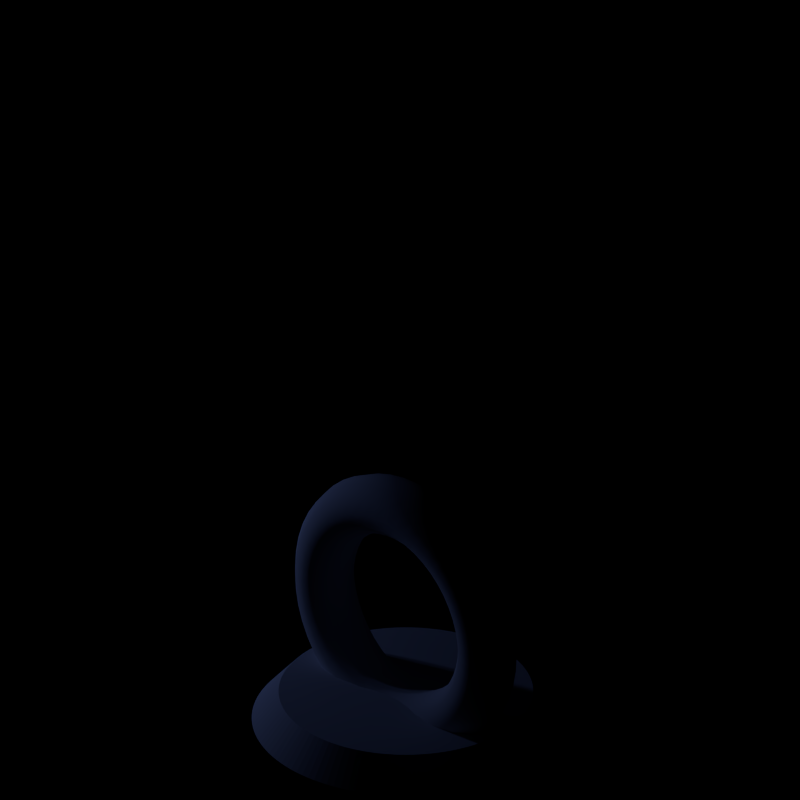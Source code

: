 # Source: empire_anti-missile_field.blend  (saved by Blender 3.6.11; exported with 4.5.12 LTS)
import bpy
from mathutils import Matrix  # noqa: F401  (used for matrix-valued properties, if any)

bpy.ops.wm.read_factory_settings(use_empty=True)
scene = bpy.context.scene
scene.name = 'Scene'

# ---- collections
col_collection_1 = bpy.data.collections.new('Collection 1'); scene.collection.children.link(col_collection_1)

# ---- world
world_world = bpy.data.worlds.new('World'); scene.world = world_world
world_world.color = (0.0, 0.0, 0.0)
world_world.use_sun_shadow = False
world_world.sun_shadow_jitter_overblur = 0.0
world_world.cycles.sampling_method = 'NONE'
world_world.cycles.sample_map_resolution = 256

# ---- cameras
cam_camera = bpy.data.cameras.new('Camera')
cam_camera.type = 'ORTHO'
cam_camera.clip_end = 100.0
cam_camera.lens = 35.0
cam_camera.sensor_width = 32.0
cam_camera.sensor_height = 18.0
cam_camera.ortho_scale = 6.7
cam_camera.dof.focus_distance = 0.0
cam_camera.dof.aperture_fstop = 128.0

# ---- lights
light_point_005 = bpy.data.lights.new('Point.005', 'POINT')
light_point_005.color = (0.2606, 0.386, 1.0)
light_point_005.transmission_factor = 0.0
light_point_005.energy = 50.0
light_point_005.shadow_buffer_clip_start = 0.5
light_point_005.shadow_soft_size = 0.1
light_point_005.shadow_maximum_resolution = 0.006
light_point_005.use_absolute_resolution = True
light_point_004 = bpy.data.lights.new('Point.004', 'POINT')
light_point_004.color = (0.2606, 0.386, 1.0)
light_point_004.transmission_factor = 0.0
light_point_004.energy = 50.0
light_point_004.shadow_buffer_clip_start = 0.5
light_point_004.shadow_soft_size = 0.1
light_point_004.shadow_maximum_resolution = 0.006
light_point_004.use_absolute_resolution = True

# ---- meshes
me_cylinder_001 = bpy.data.meshes.new('Cylinder.001')
me_cylinder_001.from_pydata([(4.292e-10, 1.303, -0.1355), (0.0, 1.067, 0.1355), (0.06432, 1.301, -0.1355), (0.0536, 1.065, 0.1355), (0.1285, 1.296, -0.1355), (0.1071, 1.061, 0.1355), (0.1923, 1.288, -0.1355), (0.1603, 1.055, 0.1355), (0.2557, 1.277, -0.1355), (0.2131, 1.045, 0.1355), (0.3184, 1.262, -0.1355), (0.2653, 1.033, 0.1355), (0.3803, 1.244, -0.1355), (0.3169, 1.019, 0.1355), (0.4412, 1.223, -0.1355), (0.3677, 1.001, 0.1355), (0.501, 1.199, -0.1355), (0.4175, 0.9817, 0.1355), (0.5596, 1.172, -0.1355), (0.4663, 0.9595, 0.1355), (0.6167, 1.142, -0.1355), (0.5139, 0.9348, 0.1355), (0.6723, 1.109, -0.1355), (0.5603, 0.9078, 0.1355), (0.7262, 1.073, -0.1355), (0.6052, 0.8785, 0.1355), (0.7782, 1.035, -0.1355), (0.6485, 0.847, 0.1355), (0.8283, 0.9935, -0.1355), (0.6903, 0.8134, 0.1355), (0.8763, 0.9499, -0.1355), (0.7303, 0.7777, 0.1355), (0.9221, 0.9039, -0.1355), (0.7684, 0.74, 0.1355), (0.9656, 0.8556, -0.1355), (0.8046, 0.7004, 0.1355), (1.007, 0.8051, -0.1355), (0.8388, 0.6591, 0.1355), (1.045, 0.7526, -0.1355), (0.8709, 0.6162, 0.1355), (1.081, 0.6982, -0.1355), (0.9007, 0.5716, 0.1355), (1.114, 0.6421, -0.1355), (0.9283, 0.5256, 0.1355), (1.144, 0.5843, -0.1355), (0.9536, 0.4783, 0.1355), (1.172, 0.525, -0.1355), (0.9764, 0.4298, 0.1355), (1.196, 0.4644, -0.1355), (0.9967, 0.3802, 0.1355), (1.218, 0.4027, -0.1355), (1.015, 0.3297, 0.1355), (1.236, 0.3399, -0.1355), (1.03, 0.2783, 0.1355), (1.251, 0.2763, -0.1355), (1.043, 0.2262, 0.1355), (1.263, 0.2119, -0.1355), (1.053, 0.1735, 0.1355), (1.272, 0.1471, -0.1355), (1.06, 0.1204, 0.1355), (1.278, 0.08182, -0.1355), (1.065, 0.06698, 0.1355), (1.28, 0.01637, -0.1355), (1.067, 0.01341, 0.1355), (1.279, -0.04911, -0.1355), (1.066, -0.04021, 0.1355), (1.275, -0.1145, -0.1355), (1.063, -0.09372, 0.1355), (1.268, -0.1796, -0.1355), (1.057, -0.147, 0.1355), (1.257, -0.2442, -0.1355), (1.048, -0.1999, 0.1355), (1.244, -0.3082, -0.1355), (1.037, -0.2523, 0.1355), (1.227, -0.3714, -0.1355), (1.023, -0.3041, 0.1355), (1.207, -0.4337, -0.1355), (1.006, -0.3551, 0.1355), (1.184, -0.4949, -0.1355), (0.9869, -0.4051, 0.1355), (1.158, -0.5548, -0.1355), (0.9653, -0.4542, 0.1355), (1.129, -0.6134, -0.1355), (0.9412, -0.5021, 0.1355), (1.098, -0.6704, -0.1355), (0.9148, -0.5488, 0.1355), (1.063, -0.7257, -0.1355), (0.8861, -0.5941, 0.1355), (1.026, -0.7791, -0.1355), (0.8551, -0.6378, 0.1355), (0.9864, -0.8306, -0.1355), (0.822, -0.68, 0.1355), (0.9441, -0.88, -0.1355), (0.7868, -0.7204, 0.1355), (0.8995, -0.9272, -0.1355), (0.7496, -0.7591, 0.1355), (0.8526, -0.972, -0.1355), (0.7105, -0.7958, 0.1355), (0.8035, -1.014, -0.1355), (0.6696, -0.8305, 0.1355), (0.7525, -1.054, -0.1355), (0.627, -0.8631, 0.1355), (0.6995, -1.091, -0.1355), (0.5829, -0.8935, 0.1355), (0.6447, -1.126, -0.1355), (0.5373, -0.9216, 0.1355), (0.5883, -1.157, -0.1355), (0.4903, -0.9475, 0.1355), (0.5305, -1.186, -0.1355), (0.4421, -0.9709, 0.1355), (0.4713, -1.212, -0.1355), (0.3927, -0.9919, 0.1355), (0.4109, -1.234, -0.1355), (0.3424, -1.01, 0.1355), (0.3494, -1.254, -0.1355), (0.2912, -1.026, 0.1355), (0.2871, -1.27, -0.1355), (0.2393, -1.04, 0.1355), (0.2241, -1.283, -0.1355), (0.1867, -1.05, 0.1355), (0.1604, -1.293, -0.1355), (0.1337, -1.058, 0.1355), (0.09643, -1.299, -0.1355), (0.08036, -1.064, 0.1355), (0.03217, -1.303, -0.1355), (0.02681, -1.066, 0.1355), (-0.03217, -1.303, -0.1355), (-0.02681, -1.066, 0.1355), (-0.09643, -1.299, -0.1355), (-0.08036, -1.064, 0.1355), (-0.1604, -1.293, -0.1355), (-0.1337, -1.058, 0.1355), (-0.2241, -1.283, -0.1355), (-0.1867, -1.05, 0.1355), (-0.2871, -1.27, -0.1355), (-0.2393, -1.04, 0.1355), (-0.3494, -1.254, -0.1355), (-0.2912, -1.026, 0.1355), (-0.4109, -1.234, -0.1355), (-0.3424, -1.01, 0.1355), (-0.4713, -1.212, -0.1355), (-0.3927, -0.9919, 0.1355), (-0.5305, -1.186, -0.1355), (-0.4421, -0.9709, 0.1355), (-0.5883, -1.157, -0.1355), (-0.4903, -0.9475, 0.1355), (-0.6447, -1.126, -0.1355), (-0.5373, -0.9216, 0.1355), (-0.6995, -1.091, -0.1355), (-0.5829, -0.8935, 0.1355), (-0.7525, -1.054, -0.1355), (-0.627, -0.8631, 0.1355), (-0.8035, -1.014, -0.1355), (-0.6696, -0.8305, 0.1355), (-0.8526, -0.972, -0.1355), (-0.7105, -0.7958, 0.1355), (-0.8995, -0.9272, -0.1355), (-0.7496, -0.7591, 0.1355), (-0.9441, -0.88, -0.1355), (-0.7868, -0.7204, 0.1355), (-0.9864, -0.8306, -0.1355), (-0.822, -0.68, 0.1355), (-1.026, -0.7791, -0.1355), (-0.8551, -0.6378, 0.1355), (-1.063, -0.7257, -0.1355), (-0.8861, -0.5941, 0.1355), (-1.098, -0.6704, -0.1355), (-0.9148, -0.5488, 0.1355), (-1.129, -0.6134, -0.1355), (-0.9412, -0.5021, 0.1355), (-1.158, -0.5548, -0.1355), (-0.9653, -0.4542, 0.1355), (-1.184, -0.4949, -0.1355), (-0.9869, -0.4051, 0.1355), (-1.207, -0.4337, -0.1355), (-1.006, -0.3551, 0.1355), (-1.227, -0.3714, -0.1355), (-1.023, -0.3041, 0.1355), (-1.244, -0.3082, -0.1355), (-1.037, -0.2523, 0.1355), (-1.257, -0.2442, -0.1355), (-1.048, -0.1999, 0.1355), (-1.268, -0.1796, -0.1355), (-1.057, -0.147, 0.1355), (-1.275, -0.1145, -0.1355), (-1.063, -0.09372, 0.1355), (-1.279, -0.04911, -0.1355), (-1.066, -0.04021, 0.1355), (-1.28, 0.01637, -0.1355), (-1.067, 0.01341, 0.1355), (-1.278, 0.08182, -0.1355), (-1.065, 0.06698, 0.1355), (-1.272, 0.1471, -0.1355), (-1.06, 0.1204, 0.1355), (-1.263, 0.2119, -0.1355), (-1.053, 0.1735, 0.1355), (-1.251, 0.2763, -0.1355), (-1.043, 0.2262, 0.1355), (-1.236, 0.3399, -0.1355), (-1.03, 0.2783, 0.1355), (-1.218, 0.4027, -0.1355), (-1.015, 0.3297, 0.1355), (-1.196, 0.4644, -0.1355), (-0.9967, 0.3802, 0.1355), (-1.172, 0.525, -0.1355), (-0.9764, 0.4298, 0.1355), (-1.144, 0.5843, -0.1355), (-0.9536, 0.4783, 0.1355), (-1.114, 0.6421, -0.1355), (-0.9283, 0.5256, 0.1355), (-1.081, 0.6982, -0.1355), (-0.9007, 0.5716, 0.1355), (-1.045, 0.7526, -0.1355), (-0.8709, 0.6162, 0.1355), (-1.007, 0.8051, -0.1355), (-0.8388, 0.6591, 0.1355), (-0.9656, 0.8556, -0.1355), (-0.8046, 0.7004, 0.1355), (-0.9221, 0.9039, -0.1355), (-0.7684, 0.74, 0.1355), (-0.8763, 0.9499, -0.1355), (-0.7303, 0.7777, 0.1355), (-0.8283, 0.9935, -0.1355), (-0.6903, 0.8134, 0.1355), (-0.7782, 1.035, -0.1355), (-0.6485, 0.847, 0.1355), (-0.7262, 1.073, -0.1355), (-0.6052, 0.8785, 0.1355), (-0.6723, 1.109, -0.1355), (-0.5603, 0.9078, 0.1355), (-0.6167, 1.142, -0.1355), (-0.5139, 0.9348, 0.1355), (-0.5596, 1.172, -0.1355), (-0.4663, 0.9595, 0.1355), (-0.501, 1.199, -0.1355), (-0.4175, 0.9817, 0.1355), (-0.4412, 1.223, -0.1355), (-0.3677, 1.001, 0.1355), (-0.3803, 1.244, -0.1355), (-0.3169, 1.019, 0.1355), (-0.3184, 1.262, -0.1355), (-0.2653, 1.033, 0.1355), (-0.2557, 1.277, -0.1355), (-0.2131, 1.045, 0.1355), (-0.1923, 1.288, -0.1355), (-0.1603, 1.055, 0.1355), (-0.1285, 1.296, -0.1355), (-0.1071, 1.061, 0.1355), (-0.06432, 1.301, -0.1355), (-0.0536, 1.065, 0.1355)], [], [(0, 1, 3, 2), (2, 3, 5, 4), (4, 5, 7, 6), (6, 7, 9, 8), (8, 9, 11, 10), (10, 11, 13, 12), (12, 13, 15, 14), (14, 15, 17, 16), (16, 17, 19, 18), (18, 19, 21, 20), (20, 21, 23, 22), (22, 23, 25, 24), (24, 25, 27, 26), (26, 27, 29, 28), (28, 29, 31, 30), (30, 31, 33, 32), (32, 33, 35, 34), (34, 35, 37, 36), (36, 37, 39, 38), (38, 39, 41, 40), (40, 41, 43, 42), (42, 43, 45, 44), (44, 45, 47, 46), (46, 47, 49, 48), (48, 49, 51, 50), (50, 51, 53, 52), (52, 53, 55, 54), (54, 55, 57, 56), (56, 57, 59, 58), (58, 59, 61, 60), (60, 61, 63, 62), (62, 63, 65, 64), (64, 65, 67, 66), (66, 67, 69, 68), (68, 69, 71, 70), (70, 71, 73, 72), (72, 73, 75, 74), (74, 75, 77, 76), (76, 77, 79, 78), (78, 79, 81, 80), (80, 81, 83, 82), (82, 83, 85, 84), (84, 85, 87, 86), (86, 87, 89, 88), (88, 89, 91, 90), (90, 91, 93, 92), (92, 93, 95, 94), (94, 95, 97, 96), (96, 97, 99, 98), (98, 99, 101, 100), (100, 101, 103, 102), (102, 103, 105, 104), (104, 105, 107, 106), (106, 107, 109, 108), (108, 109, 111, 110), (110, 111, 113, 112), (112, 113, 115, 114), (114, 115, 117, 116), (116, 117, 119, 118), (118, 119, 121, 120), (120, 121, 123, 122), (122, 123, 125, 124), (124, 125, 127, 126), (126, 127, 129, 128), (128, 129, 131, 130), (130, 131, 133, 132), (132, 133, 135, 134), (134, 135, 137, 136), (136, 137, 139, 138), (138, 139, 141, 140), (140, 141, 143, 142), (142, 143, 145, 144), (144, 145, 147, 146), (146, 147, 149, 148), (148, 149, 151, 150), (150, 151, 153, 152), (152, 153, 155, 154), (154, 155, 157, 156), (156, 157, 159, 158), (158, 159, 161, 160), (160, 161, 163, 162), (162, 163, 165, 164), (164, 165, 167, 166), (166, 167, 169, 168), (168, 169, 171, 170), (170, 171, 173, 172), (172, 173, 175, 174), (174, 175, 177, 176), (176, 177, 179, 178), (178, 179, 181, 180), (180, 181, 183, 182), (182, 183, 185, 184), (184, 185, 187, 186), (186, 187, 189, 188), (188, 189, 191, 190), (190, 191, 193, 192), (192, 193, 195, 194), (194, 195, 197, 196), (196, 197, 199, 198), (198, 199, 201, 200), (200, 201, 203, 202), (202, 203, 205, 204), (204, 205, 207, 206), (206, 207, 209, 208), (208, 209, 211, 210), (210, 211, 213, 212), (212, 213, 215, 214), (214, 215, 217, 216), (216, 217, 219, 218), (218, 219, 221, 220), (220, 221, 223, 222), (222, 223, 225, 224), (224, 225, 227, 226), (226, 227, 229, 228), (228, 229, 231, 230), (230, 231, 233, 232), (232, 233, 235, 234), (234, 235, 237, 236), (236, 237, 239, 238), (238, 239, 241, 240), (240, 241, 243, 242), (242, 243, 245, 244), (244, 245, 247, 246), (3, 1, 249, 247, 245, 243, 241, 239, 237, 235, 233, 231, 229, 227, 225, 223, 221, 219, 217, 215, 213, 211, 209, 207, 205, 203, 201, 199, 197, 195, 193, 191, 189, 187, 185, 183, 181, 179, 177, 175, 173, 171, 169, 167, 165, 163, 161, 159, 157, 155, 153, 151, 149, 147, 145, 143, 141, 139, 137, 135, 133, 131, 129, 127, 125, 123, 121, 119, 117, 115, 113, 111, 109, 107, 105, 103, 101, 99, 97, 95, 93, 91, 89, 87, 85, 83, 81, 79, 77, 75, 73, 71, 69, 67, 65, 63, 61, 59, 57, 55, 53, 51, 49, 47, 45, 43, 41, 39, 37, 35, 33, 31, 29, 27, 25, 23, 21, 19, 17, 15, 13, 11, 9, 7, 5), (246, 247, 249, 248), (248, 249, 1, 0), (0, 2, 4, 6, 8, 10, 12, 14, 16, 18, 20, 22, 24, 26, 28, 30, 32, 34, 36, 38, 40, 42, 44, 46, 48, 50, 52, 54, 56, 58, 60, 62, 64, 66, 68, 70, 72, 74, 76, 78, 80, 82, 84, 86, 88, 90, 92, 94, 96, 98, 100, 102, 104, 106, 108, 110, 112, 114, 116, 118, 120, 122, 124, 126, 128, 130, 132, 134, 136, 138, 140, 142, 144, 146, 148, 150, 152, 154, 156, 158, 160, 162, 164, 166, 168, 170, 172, 174, 176, 178, 180, 182, 184, 186, 188, 190, 192, 194, 196, 198, 200, 202, 204, 206, 208, 210, 212, 214, 216, 218, 220, 222, 224, 226, 228, 230, 232, 234, 236, 238, 240, 242, 244, 246, 248)])
_uv = me_cylinder_001.uv_layers.new(name='UVMap')
_uv.uv.foreach_set('vector', [1.0, 0.5, 1.0, 1.0, 0.992, 1.0, 0.992, 0.5, 0.992, 0.5, 0.992, 1.0, 0.984, 1.0, 0.984, 0.5, 0.984, 0.5, 0.984, 1.0, 0.976, 1.0, 0.976, 0.5, 0.976, 0.5, 0.976, 1.0, 0.968, 1.0, 0.968, 0.5, 0.968, 0.5, 0.968, 1.0, 0.96, 1.0, 0.96, 0.5, 0.96, 0.5, 0.96, 1.0, 0.952, 1.0, 0.952, 0.5, 0.952, 0.5, 0.952, 1.0, 0.944, 1.0, 0.944, 0.5, 0.944, 0.5, 0.944, 1.0, 0.936, 1.0, 0.936, 0.5, 0.936, 0.5, 0.936, 1.0, 0.928, 1.0, 0.928, 0.5, 0.928, 0.5, 0.928, 1.0, 0.92, 1.0, 0.92, 0.5, 0.92, 0.5, 0.92, 1.0, 0.912, 1.0, 0.912, 0.5, 0.912, 0.5, 0.912, 1.0, 0.904, 1.0, 0.904, 0.5, 0.904, 0.5, 0.904, 1.0, 0.896, 1.0, 0.896, 0.5, 0.896, 0.5, 0.896, 1.0, 0.888, 1.0, 0.888, 0.5, 0.888, 0.5, 0.888, 1.0, 0.88, 1.0, 0.88, 0.5, 0.88, 0.5, 0.88, 1.0, 0.872, 1.0, 0.872, 0.5, 0.872, 0.5, 0.872, 1.0, 0.864, 1.0, 0.864, 0.5, 0.864, 0.5, 0.864, 1.0, 0.856, 1.0, 0.856, 0.5, 0.856, 0.5, 0.856, 1.0, 0.848, 1.0, 0.848, 0.5, 0.848, 0.5, 0.848, 1.0, 0.84, 1.0, 0.84, 0.5, 0.84, 0.5, 0.84, 1.0, 0.832, 1.0, 0.832, 0.5, 0.832, 0.5, 0.832, 1.0, 0.824, 1.0, 0.824, 0.5, 0.824, 0.5, 0.824, 1.0, 0.816, 1.0, 0.816, 0.5, 0.816, 0.5, 0.816, 1.0, 0.808, 1.0, 0.808, 0.5, 0.808, 0.5, 0.808, 1.0, 0.8, 1.0, 0.8, 0.5, 0.8, 0.5, 0.8, 1.0, 0.792, 1.0, 0.792, 0.5, 0.792, 0.5, 0.792, 1.0, 0.784, 1.0, 0.784, 0.5, 0.784, 0.5, 0.784, 1.0, 0.776, 1.0, 0.776, 0.5, 0.776, 0.5, 0.776, 1.0, 0.768, 1.0, 0.768, 0.5, 0.768, 0.5, 0.768, 1.0, 0.76, 1.0, 0.76, 0.5, 0.76, 0.5, 0.76, 1.0, 0.752, 1.0, 0.752, 0.5, 0.752, 0.5, 0.752, 1.0, 0.744, 1.0, 0.744, 0.5, 0.744, 0.5, 0.744, 1.0, 0.736, 1.0, 0.736, 0.5, 0.736, 0.5, 0.736, 1.0, 0.728, 1.0, 0.728, 0.5, 0.728, 0.5, 0.728, 1.0, 0.72, 1.0, 0.72, 0.5, 0.72, 0.5, 0.72, 1.0, 0.712, 1.0, 0.712, 0.5, 0.712, 0.5, 0.712, 1.0, 0.704, 1.0, 0.704, 0.5, 0.704, 0.5, 0.704, 1.0, 0.696, 1.0, 0.696, 0.5, 0.696, 0.5, 0.696, 1.0, 0.688, 1.0, 0.688, 0.5, 0.688, 0.5, 0.688, 1.0, 0.68, 1.0, 0.68, 0.5, 0.68, 0.5, 0.68, 1.0, 0.672, 1.0, 0.672, 0.5, 0.672, 0.5, 0.672, 1.0, 0.664, 1.0, 0.664, 0.5, 0.664, 0.5, 0.664, 1.0, 0.656, 1.0, 0.656, 0.5, 0.656, 0.5, 0.656, 1.0, 0.648, 1.0, 0.648, 0.5, 0.648, 0.5, 0.648, 1.0, 0.64, 1.0, 0.64, 0.5, 0.64, 0.5, 0.64, 1.0, 0.632, 1.0, 0.632, 0.5, 0.632, 0.5, 0.632, 1.0, 0.624, 1.0, 0.624, 0.5, 0.624, 0.5, 0.624, 1.0, 0.616, 1.0, 0.616, 0.5, 0.616, 0.5, 0.616, 1.0, 0.608, 1.0, 0.608, 0.5, 0.608, 0.5, 0.608, 1.0, 0.6, 1.0, 0.6, 0.5, 0.6, 0.5, 0.6, 1.0, 0.592, 1.0, 0.592, 0.5, 0.592, 0.5, 0.592, 1.0, 0.584, 1.0, 0.584, 0.5, 0.584, 0.5, 0.584, 1.0, 0.576, 1.0, 0.576, 0.5, 0.576, 0.5, 0.576, 1.0, 0.568, 1.0, 0.568, 0.5, 0.568, 0.5, 0.568, 1.0, 0.56, 1.0, 0.56, 0.5, 0.56, 0.5, 0.56, 1.0, 0.552, 1.0, 0.552, 0.5, 0.552, 0.5, 0.552, 1.0, 0.544, 1.0, 0.544, 0.5, 0.544, 0.5, 0.544, 1.0, 0.536, 1.0, 0.536, 0.5, 0.536, 0.5, 0.536, 1.0, 0.528, 1.0, 0.528, 0.5, 0.528, 0.5, 0.528, 1.0, 0.52, 1.0, 0.52, 0.5, 0.52, 0.5, 0.52, 1.0, 0.512, 1.0, 0.512, 0.5, 0.512, 0.5, 0.512, 1.0, 0.504, 1.0, 0.504, 0.5, 0.504, 0.5, 0.504, 1.0, 0.496, 1.0, 0.496, 0.5, 0.496, 0.5, 0.496, 1.0, 0.488, 1.0, 0.488, 0.5, 0.488, 0.5, 0.488, 1.0, 0.48, 1.0, 0.48, 0.5, 0.48, 0.5, 0.48, 1.0, 0.472, 1.0, 0.472, 0.5, 0.472, 0.5, 0.472, 1.0, 0.464, 1.0, 0.464, 0.5, 0.464, 0.5, 0.464, 1.0, 0.456, 1.0, 0.456, 0.5, 0.456, 0.5, 0.456, 1.0, 0.448, 1.0, 0.448, 0.5, 0.448, 0.5, 0.448, 1.0, 0.44, 1.0, 0.44, 0.5, 0.44, 0.5, 0.44, 1.0, 0.432, 1.0, 0.432, 0.5, 0.432, 0.5, 0.432, 1.0, 0.424, 1.0, 0.424, 0.5, 0.424, 0.5, 0.424, 1.0, 0.416, 1.0, 0.416, 0.5, 0.416, 0.5, 0.416, 1.0, 0.408, 1.0, 0.408, 0.5, 0.408, 0.5, 0.408, 1.0, 0.4, 1.0, 0.4, 0.5, 0.4, 0.5, 0.4, 1.0, 0.392, 1.0, 0.392, 0.5, 0.392, 0.5, 0.392, 1.0, 0.384, 1.0, 0.384, 0.5, 0.384, 0.5, 0.384, 1.0, 0.376, 1.0, 0.376, 0.5, 0.376, 0.5, 0.376, 1.0, 0.368, 1.0, 0.368, 0.5, 0.368, 0.5, 0.368, 1.0, 0.36, 1.0, 0.36, 0.5, 0.36, 0.5, 0.36, 1.0, 0.352, 1.0, 0.352, 0.5, 0.352, 0.5, 0.352, 1.0, 0.344, 1.0, 0.344, 0.5, 0.344, 0.5, 0.344, 1.0, 0.336, 1.0, 0.336, 0.5, 0.336, 0.5, 0.336, 1.0, 0.328, 1.0, 0.328, 0.5, 0.328, 0.5, 0.328, 1.0, 0.32, 1.0, 0.32, 0.5, 0.32, 0.5, 0.32, 1.0, 0.312, 1.0, 0.312, 0.5, 0.312, 0.5, 0.312, 1.0, 0.304, 1.0, 0.304, 0.5, 0.304, 0.5, 0.304, 1.0, 0.296, 1.0, 0.296, 0.5, 0.296, 0.5, 0.296, 1.0, 0.288, 1.0, 0.288, 0.5, 0.288, 0.5, 0.288, 1.0, 0.28, 1.0, 0.28, 0.5, 0.28, 0.5, 0.28, 1.0, 0.272, 1.0, 0.272, 0.5, 0.272, 0.5, 0.272, 1.0, 0.264, 1.0, 0.264, 0.5, 0.264, 0.5, 0.264, 1.0, 0.256, 1.0, 0.256, 0.5, 0.256, 0.5, 0.256, 1.0, 0.248, 1.0, 0.248, 0.5, 0.248, 0.5, 0.248, 1.0, 0.24, 1.0, 0.24, 0.5, 0.24, 0.5, 0.24, 1.0, 0.232, 1.0, 0.232, 0.5, 0.232, 0.5, 0.232, 1.0, 0.224, 1.0, 0.224, 0.5, 0.224, 0.5, 0.224, 1.0, 0.216, 1.0, 0.216, 0.5, 0.216, 0.5, 0.216, 1.0, 0.208, 1.0, 0.208, 0.5, 0.208, 0.5, 0.208, 1.0, 0.2, 1.0, 0.2, 0.5, 0.2, 0.5, 0.2, 1.0, 0.192, 1.0, 0.192, 0.5, 0.192, 0.5, 0.192, 1.0, 0.184, 1.0, 0.184, 0.5, 0.184, 0.5, 0.184, 1.0, 0.176, 1.0, 0.176, 0.5, 0.176, 0.5, 0.176, 1.0, 0.168, 1.0, 0.168, 0.5, 0.168, 0.5, 0.168, 1.0, 0.16, 1.0, 0.16, 0.5, 0.16, 0.5, 0.16, 1.0, 0.152, 1.0, 0.152, 0.5, 0.152, 0.5, 0.152, 1.0, 0.144, 1.0, 0.144, 0.5, 0.144, 0.5, 0.144, 1.0, 0.136, 1.0, 0.136, 0.5, 0.136, 0.5, 0.136, 1.0, 0.128, 1.0, 0.128, 0.5, 0.128, 0.5, 0.128, 1.0, 0.12, 1.0, 0.12, 0.5, 0.12, 0.5, 0.12, 1.0, 0.112, 1.0, 0.112, 0.5, 0.112, 0.5, 0.112, 1.0, 0.104, 1.0, 0.104, 0.5, 0.104, 0.5, 0.104, 1.0, 0.096, 1.0, 0.096, 0.5, 0.096, 0.5, 0.096, 1.0, 0.088, 1.0, 0.088, 0.5, 0.088, 0.5, 0.088, 1.0, 0.08, 1.0, 0.08, 0.5, 0.08, 0.5, 0.08, 1.0, 0.072, 1.0, 0.072, 0.5, 0.072, 0.5, 0.072, 1.0, 0.064, 1.0, 0.064, 0.5, 0.064, 0.5, 0.064, 1.0, 0.056, 1.0, 0.056, 0.5, 0.056, 0.5, 0.056, 1.0, 0.048, 1.0, 0.048, 0.5, 0.048, 0.5, 0.048, 1.0, 0.04, 1.0, 0.04, 0.5, 0.04, 0.5, 0.04, 1.0, 0.032, 1.0, 0.032, 0.5, 0.032, 0.5, 0.032, 1.0, 0.024, 1.0, 0.024, 0.5, 0.024, 0.5, 0.024, 1.0, 0.016, 1.0, 0.016, 0.5, 0.2621, 0.4897, 0.25, 0.49, 0.2379, 0.4897, 0.2259, 0.4888, 0.2139, 0.4873, 0.2021, 0.4852, 0.1903, 0.4825, 0.1787, 0.4792, 0.1673, 0.4753, 0.1561, 0.4709, 0.1451, 0.4659, 0.1344, 0.4603, 0.124, 0.4542, 0.1139, 0.4476, 0.1041, 0.4406, 0.09471, 0.433, 0.08571, 0.425, 0.07713, 0.4165, 0.06898, 0.4076, 0.06129, 0.3983, 0.05408, 0.3886, 0.04736, 0.3786, 0.04116, 0.3683, 0.03548, 0.3576, 0.03034, 0.3467, 0.02576, 0.3355, 0.02175, 0.3242, 0.01831, 0.3126, 0.01546, 0.3009, 0.0132, 0.289, 0.01153, 0.2771, 0.01047, 0.2651, 0.01002, 0.253, 0.01017, 0.241, 0.01093, 0.2289, 0.01229, 0.2169, 0.01425, 0.205, 0.01681, 0.1932, 0.01995, 0.1816, 0.02368, 0.1701, 0.02798, 0.1589, 0.03284, 0.1478, 0.03825, 0.137, 0.04419, 0.1265, 0.05066, 0.1163, 0.05762, 0.1065, 0.06508, 0.09702, 0.073, 0.08792, 0.08136, 0.07923, 0.09016, 0.07097, 0.09935, 0.06317, 0.1089, 0.05584, 0.1189, 0.04899, 0.1291, 0.04266, 0.1397, 0.03685, 0.1505, 0.03157, 0.1617, 0.02685, 0.173, 0.0227, 0.1845, 0.01911, 0.1962, 0.01611, 0.208, 0.0137, 0.2199, 0.01189, 0.2319, 0.01068, 0.244, 0.01008, 0.256, 0.01008, 0.2681, 0.01068, 0.2801, 0.01189, 0.292, 0.0137, 0.3038, 0.01611, 0.3155, 0.01911, 0.327, 0.0227, 0.3383, 0.02685, 0.3495, 0.03157, 0.3603, 0.03685, 0.3709, 0.04266, 0.3811, 0.04899, 0.3911, 0.05584, 0.4006, 0.06317, 0.4098, 0.07097, 0.4186, 0.07923, 0.427, 0.08792, 0.4349, 0.09702, 0.4424, 0.1065, 0.4493, 0.1163, 0.4558, 0.1265, 0.4617, 0.137, 0.4672, 0.1478, 0.472, 0.1589, 0.4763, 0.1701, 0.48, 0.1816, 0.4832, 0.1932, 0.4857, 0.205, 0.4877, 0.2169, 0.4891, 0.2289, 0.4898, 0.241, 0.49, 0.253, 0.4895, 0.2651, 0.4885, 0.2771, 0.4868, 0.289, 0.4845, 0.3009, 0.4817, 0.3126, 0.4783, 0.3242, 0.4742, 0.3355, 0.4697, 0.3467, 0.4645, 0.3576, 0.4588, 0.3683, 0.4526, 0.3786, 0.4459, 0.3886, 0.4387, 0.3983, 0.431, 0.4076, 0.4229, 0.4165, 0.4143, 0.425, 0.4053, 0.433, 0.3959, 0.4406, 0.3861, 0.4476, 0.376, 0.4542, 0.3656, 0.4603, 0.3549, 0.4659, 0.3439, 0.4709, 0.3327, 0.4753, 0.3213, 0.4792, 0.3097, 0.4825, 0.2979, 0.4852, 0.2861, 0.4873, 0.2741, 0.4888, 0.016, 0.5, 0.016, 1.0, 0.007999, 1.0, 0.007999, 0.5, 0.007999, 0.5, 0.007999, 1.0, -6.24e-07, 1.0, -6.24e-07, 0.5, 0.75, 0.49, 0.7621, 0.4897, 0.7741, 0.4888, 0.7861, 0.4873, 0.7979, 0.4852, 0.8097, 0.4825, 0.8213, 0.4792, 0.8327, 0.4753, 0.8439, 0.4709, 0.8549, 0.4659, 0.8656, 0.4603, 0.876, 0.4542, 0.8861, 0.4476, 0.8959, 0.4406, 0.9053, 0.433, 0.9143, 0.425, 0.9229, 0.4165, 0.931, 0.4076, 0.9387, 0.3983, 0.9459, 0.3886, 0.9526, 0.3786, 0.9588, 0.3683, 0.9645, 0.3576, 0.9697, 0.3467, 0.9742, 0.3355, 0.9783, 0.3242, 0.9817, 0.3126, 0.9845, 0.3009, 0.9868, 0.289, 0.9885, 0.2771, 0.9895, 0.2651, 0.99, 0.253, 0.9898, 0.241, 0.9891, 0.2289, 0.9877, 0.2169, 0.9857, 0.205, 0.9832, 0.1932, 0.98, 0.1816, 0.9763, 0.1701, 0.972, 0.1589, 0.9672, 0.1478, 0.9617, 0.137, 0.9558, 0.1265, 0.9493, 0.1163, 0.9424, 0.1065, 0.9349, 0.09702, 0.927, 0.08792, 0.9186, 0.07923, 0.9098, 0.07097, 0.9006, 0.06317, 0.8911, 0.05584, 0.8811, 0.04899, 0.8709, 0.04266, 0.8603, 0.03685, 0.8495, 0.03157, 0.8383, 0.02685, 0.827, 0.0227, 0.8155, 0.01911, 0.8038, 0.01611, 0.792, 0.0137, 0.7801, 0.01189, 0.7681, 0.01068, 0.756, 0.01008, 0.744, 0.01008, 0.7319, 0.01068, 0.7199, 0.01189, 0.708, 0.0137, 0.6962, 0.01611, 0.6845, 0.01911, 0.673, 0.0227, 0.6617, 0.02685, 0.6505, 0.03157, 0.6397, 0.03685, 0.6291, 0.04266, 0.6189, 0.04899, 0.6089, 0.05584, 0.5994, 0.06317, 0.5902, 0.07097, 0.5814, 0.07923, 0.573, 0.08792, 0.5651, 0.09702, 0.5576, 0.1065, 0.5507, 0.1163, 0.5442, 0.1265, 0.5383, 0.137, 0.5328, 0.1478, 0.528, 0.1589, 0.5237, 0.1701, 0.52, 0.1816, 0.5168, 0.1932, 0.5143, 0.205, 0.5123, 0.2169, 0.5109, 0.2289, 0.5102, 0.241, 0.51, 0.253, 0.5105, 0.2651, 0.5115, 0.2771, 0.5132, 0.289, 0.5155, 0.3009, 0.5183, 0.3126, 0.5217, 0.3242, 0.5258, 0.3355, 0.5303, 0.3467, 0.5355, 0.3576, 0.5412, 0.3683, 0.5474, 0.3786, 0.5541, 0.3886, 0.5613, 0.3983, 0.569, 0.4076, 0.5771, 0.4165, 0.5857, 0.425, 0.5947, 0.433, 0.6041, 0.4406, 0.6139, 0.4476, 0.624, 0.4542, 0.6344, 0.4603, 0.6451, 0.4659, 0.6561, 0.4709, 0.6673, 0.4753, 0.6787, 0.4792, 0.6903, 0.4825, 0.7021, 0.4852, 0.7139, 0.4873, 0.7259, 0.4888, 0.7379, 0.4897])
me_cylinder_001.update()
me_torus_001 = bpy.data.meshes.new('Torus.001')
me_torus_001.from_pydata([(1.219, 0.0, 0.0), (1.185, 0.0, 0.127), (1.092, 0.0, 0.22), (0.9652, 0.0, 0.254), (0.8382, 0.0, 0.22), (0.7452, 0.0, 0.127), (0.7112, 0.0, 3.111e-17), (0.7452, 0.0, -0.127), (0.8382, 0.0, -0.22), (0.9652, 0.0, -0.254), (1.092, 0.0, -0.22), (1.185, 0.0, -0.127), (1.209, 0.1591, 0.0), (1.175, 0.1547, 0.127), (1.083, 0.1426, 0.22), (0.9569, 0.126, 0.254), (0.831, 0.1094, 0.22), (0.7389, 0.09727, 0.127), (0.7051, 0.09283, 3.111e-17), (0.7389, 0.09727, -0.127), (0.831, 0.1094, -0.22), (0.9569, 0.126, -0.254), (1.083, 0.1426, -0.22), (1.175, 0.1547, -0.127), (1.178, 0.3156, 0.0), (1.145, 0.3067, 0.127), (1.055, 0.2827, 0.22), (0.9323, 0.2498, 0.254), (0.8096, 0.2169, 0.22), (0.7198, 0.1929, 0.127), (0.687, 0.1841, 3.111e-17), (0.7198, 0.1929, -0.127), (0.8096, 0.2169, -0.22), (0.9323, 0.2498, -0.254), (1.055, 0.2827, -0.22), (1.145, 0.3067, -0.127), (1.126, 0.4666, 0.0), (1.095, 0.4535, 0.127), (1.009, 0.418, 0.22), (0.8917, 0.3694, 0.254), (0.7744, 0.3208, 0.22), (0.6885, 0.2852, 0.127), (0.6571, 0.2722, 3.111e-17), (0.6885, 0.2852, -0.127), (0.7744, 0.3208, -0.22), (0.8917, 0.3694, -0.254), (1.009, 0.418, -0.22), (1.095, 0.4535, -0.127), (1.056, 0.6096, 0.0), (1.026, 0.5926, 0.127), (0.9459, 0.5461, 0.22), (0.8359, 0.4826, 0.254), (0.7259, 0.4191, 0.22), (0.6454, 0.3726, 0.127), (0.6159, 0.3556, 3.111e-17), (0.6454, 0.3726, -0.127), (0.7259, 0.4191, -0.22), (0.8359, 0.4826, -0.254), (0.9459, 0.5461, -0.22), (1.026, 0.5926, -0.127), (0.9673, 0.7422, 0.0), (0.9403, 0.7215, 0.127), (0.8665, 0.6649, 0.22), (0.7657, 0.5876, 0.254), (0.665, 0.5103, 0.22), (0.5912, 0.4537, 0.127), (0.5642, 0.433, 3.111e-17), (0.5912, 0.4537, -0.127), (0.665, 0.5103, -0.22), (0.7657, 0.5876, -0.254), (0.8665, 0.6649, -0.22), (0.9403, 0.7215, -0.127), (0.8621, 0.8621, 0.0), (0.838, 0.838, 0.127), (0.7723, 0.7723, 0.22), (0.6825, 0.6825, 0.254), (0.5927, 0.5927, 0.22), (0.527, 0.527, 0.127), (0.5029, 0.5029, 3.111e-17), (0.527, 0.527, -0.127), (0.5927, 0.5927, -0.22), (0.6825, 0.6825, -0.254), (0.7723, 0.7723, -0.22), (0.838, 0.838, -0.127), (0.7422, 0.9673, 0.0), (0.7215, 0.9403, 0.127), (0.6649, 0.8665, 0.22), (0.5876, 0.7657, 0.254), (0.5103, 0.665, 0.22), (0.4537, 0.5912, 0.127), (0.433, 0.5642, 3.111e-17), (0.4537, 0.5912, -0.127), (0.5103, 0.665, -0.22), (0.5876, 0.7657, -0.254), (0.6649, 0.8665, -0.22), (0.7215, 0.9403, -0.127), (0.6096, 1.056, 0.0), (0.5926, 1.026, 0.127), (0.5461, 0.9459, 0.22), (0.4826, 0.8359, 0.254), (0.4191, 0.7259, 0.22), (0.3726, 0.6454, 0.127), (0.3556, 0.6159, 3.111e-17), (0.3726, 0.6454, -0.127), (0.4191, 0.7259, -0.22), (0.4826, 0.8359, -0.254), (0.5461, 0.9459, -0.22), (0.5926, 1.026, -0.127), (0.4666, 1.126, 0.0), (0.4535, 1.095, 0.127), (0.418, 1.009, 0.22), (0.3694, 0.8917, 0.254), (0.3208, 0.7744, 0.22), (0.2852, 0.6885, 0.127), (0.2722, 0.6571, 3.111e-17), (0.2852, 0.6885, -0.127), (0.3208, 0.7744, -0.22), (0.3694, 0.8917, -0.254), (0.418, 1.009, -0.22), (0.4535, 1.095, -0.127), (0.3156, 1.178, 0.0), (0.3067, 1.145, 0.127), (0.2827, 1.055, 0.22), (0.2498, 0.9323, 0.254), (0.2169, 0.8096, 0.22), (0.1929, 0.7198, 0.127), (0.1841, 0.687, 3.111e-17), (0.1929, 0.7198, -0.127), (0.2169, 0.8096, -0.22), (0.2498, 0.9323, -0.254), (0.2827, 1.055, -0.22), (0.3067, 1.145, -0.127), (0.1591, 1.209, 0.0), (0.1547, 1.175, 0.127), (0.1426, 1.083, 0.22), (0.126, 0.9569, 0.254), (0.1094, 0.831, 0.22), (0.09727, 0.7389, 0.127), (0.09283, 0.7051, 3.111e-17), (0.09727, 0.7389, -0.127), (0.1094, 0.831, -0.22), (0.126, 0.9569, -0.254), (0.1426, 1.083, -0.22), (0.1547, 1.175, -0.127), (9.205e-08, 1.219, 0.0), (8.948e-08, 1.185, 0.127), (8.246e-08, 1.092, 0.22), (7.287e-08, 0.9652, 0.254), (6.328e-08, 0.8382, 0.22), (5.626e-08, 0.7452, 0.127), (5.369e-08, 0.7112, 3.111e-17), (5.626e-08, 0.7452, -0.127), (6.328e-08, 0.8382, -0.22), (7.287e-08, 0.9652, -0.254), (8.246e-08, 1.092, -0.22), (8.948e-08, 1.185, -0.127), (-0.1591, 1.209, 0.0), (-0.1547, 1.175, 0.127), (-0.1426, 1.083, 0.22), (-0.126, 0.9569, 0.254), (-0.1094, 0.831, 0.22), (-0.09727, 0.7389, 0.127), (-0.09283, 0.7051, 3.111e-17), (-0.09727, 0.7389, -0.127), (-0.1094, 0.831, -0.22), (-0.126, 0.9569, -0.254), (-0.1426, 1.083, -0.22), (-0.1547, 1.175, -0.127), (-0.3156, 1.178, 0.0), (-0.3067, 1.145, 0.127), (-0.2827, 1.055, 0.22), (-0.2498, 0.9323, 0.254), (-0.2169, 0.8096, 0.22), (-0.1929, 0.7198, 0.127), (-0.1841, 0.687, 3.111e-17), (-0.1929, 0.7198, -0.127), (-0.2169, 0.8096, -0.22), (-0.2498, 0.9323, -0.254), (-0.2827, 1.055, -0.22), (-0.3067, 1.145, -0.127), (-0.4666, 1.126, 0.0), (-0.4535, 1.095, 0.127), (-0.418, 1.009, 0.22), (-0.3694, 0.8917, 0.254), (-0.3208, 0.7744, 0.22), (-0.2852, 0.6885, 0.127), (-0.2722, 0.6571, 3.111e-17), (-0.2852, 0.6885, -0.127), (-0.3208, 0.7744, -0.22), (-0.3694, 0.8917, -0.254), (-0.418, 1.009, -0.22), (-0.4535, 1.095, -0.127), (-0.6096, 1.056, 0.0), (-0.5926, 1.026, 0.127), (-0.5461, 0.9459, 0.22), (-0.4826, 0.8359, 0.254), (-0.4191, 0.7259, 0.22), (-0.3726, 0.6454, 0.127), (-0.3556, 0.6159, 3.111e-17), (-0.3726, 0.6454, -0.127), (-0.4191, 0.7259, -0.22), (-0.4826, 0.8359, -0.254), (-0.5461, 0.9459, -0.22), (-0.5926, 1.026, -0.127), (-0.7422, 0.9673, 0.0), (-0.7215, 0.9403, 0.127), (-0.6649, 0.8665, 0.22), (-0.5876, 0.7657, 0.254), (-0.5103, 0.665, 0.22), (-0.4537, 0.5912, 0.127), (-0.433, 0.5642, 3.111e-17), (-0.4537, 0.5912, -0.127), (-0.5103, 0.665, -0.22), (-0.5876, 0.7657, -0.254), (-0.6649, 0.8665, -0.22), (-0.7215, 0.9403, -0.127), (-0.8621, 0.8621, 0.0), (-0.838, 0.838, 0.127), (-0.7723, 0.7723, 0.22), (-0.6825, 0.6825, 0.254), (-0.5927, 0.5927, 0.22), (-0.527, 0.527, 0.127), (-0.5029, 0.5029, 3.111e-17), (-0.527, 0.527, -0.127), (-0.5927, 0.5927, -0.22), (-0.6825, 0.6825, -0.254), (-0.7723, 0.7723, -0.22), (-0.838, 0.838, -0.127), (-0.9673, 0.7422, 0.0), (-0.9403, 0.7215, 0.127), (-0.8665, 0.6649, 0.22), (-0.7657, 0.5876, 0.254), (-0.665, 0.5103, 0.22), (-0.5912, 0.4537, 0.127), (-0.5642, 0.433, 3.111e-17), (-0.5912, 0.4537, -0.127), (-0.665, 0.5103, -0.22), (-0.7657, 0.5876, -0.254), (-0.8665, 0.6649, -0.22), (-0.9403, 0.7215, -0.127), (-1.056, 0.6096, 0.0), (-1.026, 0.5926, 0.127), (-0.9459, 0.5461, 0.22), (-0.8359, 0.4826, 0.254), (-0.7259, 0.4191, 0.22), (-0.6454, 0.3726, 0.127), (-0.6159, 0.3556, 3.111e-17), (-0.6454, 0.3726, -0.127), (-0.7259, 0.4191, -0.22), (-0.8359, 0.4826, -0.254), (-0.9459, 0.5461, -0.22), (-1.026, 0.5926, -0.127), (-1.126, 0.4666, 0.0), (-1.095, 0.4535, 0.127), (-1.009, 0.418, 0.22), (-0.8917, 0.3694, 0.254), (-0.7744, 0.3208, 0.22), (-0.6885, 0.2852, 0.127), (-0.6571, 0.2722, 3.111e-17), (-0.6885, 0.2852, -0.127), (-0.7744, 0.3208, -0.22), (-0.8917, 0.3694, -0.254), (-1.009, 0.418, -0.22), (-1.095, 0.4535, -0.127), (-1.178, 0.3156, 0.0), (-1.145, 0.3067, 0.127), (-1.055, 0.2827, 0.22), (-0.9323, 0.2498, 0.254), (-0.8096, 0.2169, 0.22), (-0.7198, 0.1929, 0.127), (-0.687, 0.1841, 3.111e-17), (-0.7198, 0.1929, -0.127), (-0.8096, 0.2169, -0.22), (-0.9323, 0.2498, -0.254), (-1.055, 0.2827, -0.22), (-1.145, 0.3067, -0.127), (-1.209, 0.1591, 0.0), (-1.175, 0.1547, 0.127), (-1.083, 0.1426, 0.22), (-0.9569, 0.126, 0.254), (-0.831, 0.1094, 0.22), (-0.7389, 0.09727, 0.127), (-0.7051, 0.09283, 3.111e-17), (-0.7389, 0.09727, -0.127), (-0.831, 0.1094, -0.22), (-0.9569, 0.126, -0.254), (-1.083, 0.1426, -0.22), (-1.175, 0.1547, -0.127), (-1.219, 1.066e-07, 0.0), (-1.185, 1.036e-07, 0.127), (-1.092, 9.548e-08, 0.22), (-0.9652, 8.438e-08, 0.254), (-0.8382, 7.328e-08, 0.22), (-0.7452, 6.515e-08, 0.127), (-0.7112, 6.218e-08, 3.111e-17), (-0.7452, 6.515e-08, -0.127), (-0.8382, 7.328e-08, -0.22), (-0.9652, 8.438e-08, -0.254), (-1.092, 9.548e-08, -0.22), (-1.185, 1.036e-07, -0.127), (-1.209, -0.1591, 0.0), (-1.175, -0.1547, 0.127), (-1.083, -0.1426, 0.22), (-0.9569, -0.126, 0.254), (-0.831, -0.1094, 0.22), (-0.7389, -0.09727, 0.127), (-0.7051, -0.09283, 3.111e-17), (-0.7389, -0.09727, -0.127), (-0.831, -0.1094, -0.22), (-0.9569, -0.126, -0.254), (-1.083, -0.1426, -0.22), (-1.175, -0.1547, -0.127), (-1.178, -0.3156, 0.0), (-1.145, -0.3067, 0.127), (-1.055, -0.2827, 0.22), (-0.9323, -0.2498, 0.254), (-0.8096, -0.2169, 0.22), (-0.7198, -0.1929, 0.127), (-0.687, -0.1841, 3.111e-17), (-0.7198, -0.1929, -0.127), (-0.8096, -0.2169, -0.22), (-0.9323, -0.2498, -0.254), (-1.055, -0.2827, -0.22), (-1.145, -0.3067, -0.127), (-1.126, -0.4666, 0.0), (-1.095, -0.4535, 0.127), (-1.009, -0.418, 0.22), (-0.8917, -0.3694, 0.254), (-0.7744, -0.3208, 0.22), (-0.6885, -0.2852, 0.127), (-0.6571, -0.2722, 3.111e-17), (-0.6885, -0.2852, -0.127), (-0.7744, -0.3208, -0.22), (-0.8917, -0.3694, -0.254), (-1.009, -0.418, -0.22), (-1.095, -0.4535, -0.127), (-1.056, -0.6096, 0.0), (-1.026, -0.5926, 0.127), (-0.9459, -0.5461, 0.22), (-0.8359, -0.4826, 0.254), (-0.7259, -0.4191, 0.22), (-0.6454, -0.3726, 0.127), (-0.6159, -0.3556, 3.111e-17), (-0.6454, -0.3726, -0.127), (-0.7259, -0.4191, -0.22), (-0.8359, -0.4826, -0.254), (-0.9459, -0.5461, -0.22), (-1.026, -0.5926, -0.127), (-0.9673, -0.7422, 0.0), (-0.9403, -0.7215, 0.127), (-0.8665, -0.6649, 0.22), (-0.7657, -0.5876, 0.254), (-0.665, -0.5103, 0.22), (-0.5912, -0.4537, 0.127), (-0.5642, -0.433, 3.111e-17), (-0.5912, -0.4537, -0.127), (-0.665, -0.5103, -0.22), (-0.7657, -0.5876, -0.254), (-0.8665, -0.6649, -0.22), (-0.9403, -0.7215, -0.127), (-0.8621, -0.8621, 0.0), (-0.838, -0.838, 0.127), (-0.7723, -0.7723, 0.22), (-0.6825, -0.6825, 0.254), (-0.5927, -0.5927, 0.22), (-0.527, -0.527, 0.127), (-0.5029, -0.5029, 3.111e-17), (-0.527, -0.527, -0.127), (-0.5927, -0.5927, -0.22), (-0.6825, -0.6825, -0.254), (-0.7723, -0.7723, -0.22), (-0.838, -0.838, -0.127), (-0.7422, -0.9673, 0.0), (-0.7215, -0.9403, 0.127), (-0.6649, -0.8665, 0.22), (-0.5876, -0.7657, 0.254), (-0.5103, -0.665, 0.22), (-0.4537, -0.5912, 0.127), (-0.433, -0.5642, 3.111e-17), (-0.4537, -0.5912, -0.127), (-0.5103, -0.665, -0.22), (-0.5876, -0.7657, -0.254), (-0.6649, -0.8665, -0.22), (-0.7215, -0.9403, -0.127), (-0.6096, -1.056, 0.0), (-0.5926, -1.026, 0.127), (-0.5461, -0.9459, 0.22), (-0.4826, -0.8359, 0.254), (-0.4191, -0.7259, 0.22), (-0.3726, -0.6454, 0.127), (-0.3556, -0.6159, 3.111e-17), (-0.3726, -0.6454, -0.127), (-0.4191, -0.7259, -0.22), (-0.4826, -0.8359, -0.254), (-0.5461, -0.9459, -0.22), (-0.5926, -1.026, -0.127), (-0.4666, -1.126, 0.0), (-0.4535, -1.095, 0.127), (-0.418, -1.009, 0.22), (-0.3694, -0.8917, 0.254), (-0.3208, -0.7744, 0.22), (-0.2852, -0.6885, 0.127), (-0.2722, -0.6571, 3.111e-17), (-0.2852, -0.6885, -0.127), (-0.3208, -0.7744, -0.22), (-0.3694, -0.8917, -0.254), (-0.418, -1.009, -0.22), (-0.4535, -1.095, -0.127), (-0.3156, -1.178, 0.0), (-0.3067, -1.145, 0.127), (-0.2827, -1.055, 0.22), (-0.2498, -0.9323, 0.254), (-0.2169, -0.8096, 0.22), (-0.1929, -0.7198, 0.127), (-0.1841, -0.687, 3.111e-17), (-0.1929, -0.7198, -0.127), (-0.2169, -0.8096, -0.22), (-0.2498, -0.9323, -0.254), (-0.2827, -1.055, -0.22), (-0.3067, -1.145, -0.127), (-0.1591, -1.209, 0.0), (-0.1547, -1.175, 0.127), (-0.1426, -1.083, 0.22), (-0.126, -0.9569, 0.254), (-0.1094, -0.831, 0.22), (-0.09727, -0.7389, 0.127), (-0.09283, -0.7051, 3.111e-17), (-0.09727, -0.7389, -0.127), (-0.1094, -0.831, -0.22), (-0.126, -0.9569, -0.254), (-0.1426, -1.083, -0.22), (-0.1547, -1.175, -0.127), (9.205e-08, -1.219, 0.0), (8.948e-08, -1.185, 0.127), (8.246e-08, -1.092, 0.22), (7.287e-08, -0.9652, 0.254), (6.328e-08, -0.8382, 0.22), (5.626e-08, -0.7452, 0.127), (5.369e-08, -0.7112, 3.111e-17), (5.626e-08, -0.7452, -0.127), (6.328e-08, -0.8382, -0.22), (7.287e-08, -0.9652, -0.254), (8.246e-08, -1.092, -0.22), (8.948e-08, -1.185, -0.127), (0.1591, -1.209, 0.0), (0.1547, -1.175, 0.127), (0.1426, -1.083, 0.22), (0.126, -0.9569, 0.254), (0.1094, -0.831, 0.22), (0.09727, -0.7389, 0.127), (0.09283, -0.7051, 3.111e-17), (0.09727, -0.7389, -0.127), (0.1094, -0.831, -0.22), (0.126, -0.9569, -0.254), (0.1426, -1.083, -0.22), (0.1547, -1.175, -0.127), (0.3156, -1.178, 0.0), (0.3067, -1.145, 0.127), (0.2827, -1.055, 0.22), (0.2498, -0.9323, 0.254), (0.2169, -0.8096, 0.22), (0.1929, -0.7198, 0.127), (0.1841, -0.687, 3.111e-17), (0.1929, -0.7198, -0.127), (0.2169, -0.8096, -0.22), (0.2498, -0.9323, -0.254), (0.2827, -1.055, -0.22), (0.3067, -1.145, -0.127), (0.4666, -1.126, 0.0), (0.4535, -1.095, 0.127), (0.418, -1.009, 0.22), (0.3694, -0.8917, 0.254), (0.3208, -0.7744, 0.22), (0.2852, -0.6885, 0.127), (0.2722, -0.6571, 3.111e-17), (0.2852, -0.6885, -0.127), (0.3208, -0.7744, -0.22), (0.3694, -0.8917, -0.254), (0.418, -1.009, -0.22), (0.4535, -1.095, -0.127), (0.6096, -1.056, 0.0), (0.5926, -1.026, 0.127), (0.5461, -0.9459, 0.22), (0.4826, -0.8359, 0.254), (0.4191, -0.7259, 0.22), (0.3726, -0.6454, 0.127), (0.3556, -0.6159, 3.111e-17), (0.3726, -0.6454, -0.127), (0.4191, -0.7259, -0.22), (0.4826, -0.8359, -0.254), (0.5461, -0.9459, -0.22), (0.5926, -1.026, -0.127), (0.7422, -0.9673, 0.0), (0.7215, -0.9403, 0.127), (0.6649, -0.8665, 0.22), (0.5876, -0.7657, 0.254), (0.5103, -0.665, 0.22), (0.4537, -0.5912, 0.127), (0.433, -0.5642, 3.111e-17), (0.4537, -0.5912, -0.127), (0.5103, -0.665, -0.22), (0.5876, -0.7657, -0.254), (0.6649, -0.8665, -0.22), (0.7215, -0.9403, -0.127), (0.8621, -0.8621, 0.0), (0.838, -0.838, 0.127), (0.7723, -0.7723, 0.22), (0.6825, -0.6825, 0.254), (0.5927, -0.5927, 0.22), (0.527, -0.527, 0.127), (0.5029, -0.5029, 3.111e-17), (0.527, -0.527, -0.127), (0.5927, -0.5927, -0.22), (0.6825, -0.6825, -0.254), (0.7723, -0.7723, -0.22), (0.838, -0.838, -0.127), (0.9673, -0.7422, 0.0), (0.9403, -0.7215, 0.127), (0.8665, -0.6649, 0.22), (0.7657, -0.5876, 0.254), (0.665, -0.5103, 0.22), (0.5912, -0.4537, 0.127), (0.5642, -0.433, 3.111e-17), (0.5912, -0.4537, -0.127), (0.665, -0.5103, -0.22), (0.7657, -0.5876, -0.254), (0.8665, -0.6649, -0.22), (0.9403, -0.7215, -0.127), (1.056, -0.6096, 0.0), (1.026, -0.5926, 0.127), (0.9459, -0.5461, 0.22), (0.8359, -0.4826, 0.254), (0.7259, -0.4191, 0.22), (0.6454, -0.3726, 0.127), (0.6159, -0.3556, 3.111e-17), (0.6454, -0.3726, -0.127), (0.7259, -0.4191, -0.22), (0.8359, -0.4826, -0.254), (0.9459, -0.5461, -0.22), (1.026, -0.5926, -0.127), (1.126, -0.4666, 0.0), (1.095, -0.4535, 0.127), (1.009, -0.418, 0.22), (0.8917, -0.3694, 0.254), (0.7744, -0.3208, 0.22), (0.6885, -0.2852, 0.127), (0.6571, -0.2722, 3.111e-17), (0.6885, -0.2852, -0.127), (0.7744, -0.3208, -0.22), (0.8917, -0.3694, -0.254), (1.009, -0.418, -0.22), (1.095, -0.4535, -0.127), (1.178, -0.3156, 0.0), (1.145, -0.3067, 0.127), (1.055, -0.2827, 0.22), (0.9323, -0.2498, 0.254), (0.8096, -0.2169, 0.22), (0.7198, -0.1929, 0.127), (0.687, -0.1841, 3.111e-17), (0.7198, -0.1929, -0.127), (0.8096, -0.2169, -0.22), (0.9323, -0.2498, -0.254), (1.055, -0.2827, -0.22), (1.145, -0.3067, -0.127), (1.209, -0.1591, 0.0), (1.175, -0.1547, 0.127), (1.083, -0.1426, 0.22), (0.9569, -0.126, 0.254), (0.831, -0.1094, 0.22), (0.7389, -0.09727, 0.127), (0.7051, -0.09283, 3.111e-17), (0.7389, -0.09727, -0.127), (0.831, -0.1094, -0.22), (0.9569, -0.126, -0.254), (1.083, -0.1426, -0.22), (1.175, -0.1547, -0.127)], [], [(0, 12, 13, 1), (1, 13, 14, 2), (2, 14, 15, 3), (3, 15, 16, 4), (4, 16, 17, 5), (5, 17, 18, 6), (6, 18, 19, 7), (7, 19, 20, 8), (8, 20, 21, 9), (9, 21, 22, 10), (10, 22, 23, 11), (11, 23, 12, 0), (12, 24, 25, 13), (13, 25, 26, 14), (14, 26, 27, 15), (15, 27, 28, 16), (16, 28, 29, 17), (17, 29, 30, 18), (18, 30, 31, 19), (19, 31, 32, 20), (20, 32, 33, 21), (21, 33, 34, 22), (22, 34, 35, 23), (23, 35, 24, 12), (24, 36, 37, 25), (25, 37, 38, 26), (26, 38, 39, 27), (27, 39, 40, 28), (28, 40, 41, 29), (29, 41, 42, 30), (30, 42, 43, 31), (31, 43, 44, 32), (32, 44, 45, 33), (33, 45, 46, 34), (34, 46, 47, 35), (35, 47, 36, 24), (36, 48, 49, 37), (37, 49, 50, 38), (38, 50, 51, 39), (39, 51, 52, 40), (40, 52, 53, 41), (41, 53, 54, 42), (42, 54, 55, 43), (43, 55, 56, 44), (44, 56, 57, 45), (45, 57, 58, 46), (46, 58, 59, 47), (47, 59, 48, 36), (48, 60, 61, 49), (49, 61, 62, 50), (50, 62, 63, 51), (51, 63, 64, 52), (52, 64, 65, 53), (53, 65, 66, 54), (54, 66, 67, 55), (55, 67, 68, 56), (56, 68, 69, 57), (57, 69, 70, 58), (58, 70, 71, 59), (59, 71, 60, 48), (60, 72, 73, 61), (61, 73, 74, 62), (62, 74, 75, 63), (63, 75, 76, 64), (64, 76, 77, 65), (65, 77, 78, 66), (66, 78, 79, 67), (67, 79, 80, 68), (68, 80, 81, 69), (69, 81, 82, 70), (70, 82, 83, 71), (71, 83, 72, 60), (72, 84, 85, 73), (73, 85, 86, 74), (74, 86, 87, 75), (75, 87, 88, 76), (76, 88, 89, 77), (77, 89, 90, 78), (78, 90, 91, 79), (79, 91, 92, 80), (80, 92, 93, 81), (81, 93, 94, 82), (82, 94, 95, 83), (83, 95, 84, 72), (84, 96, 97, 85), (85, 97, 98, 86), (86, 98, 99, 87), (87, 99, 100, 88), (88, 100, 101, 89), (89, 101, 102, 90), (90, 102, 103, 91), (91, 103, 104, 92), (92, 104, 105, 93), (93, 105, 106, 94), (94, 106, 107, 95), (95, 107, 96, 84), (96, 108, 109, 97), (97, 109, 110, 98), (98, 110, 111, 99), (99, 111, 112, 100), (100, 112, 113, 101), (101, 113, 114, 102), (102, 114, 115, 103), (103, 115, 116, 104), (104, 116, 117, 105), (105, 117, 118, 106), (106, 118, 119, 107), (107, 119, 108, 96), (108, 120, 121, 109), (109, 121, 122, 110), (110, 122, 123, 111), (111, 123, 124, 112), (112, 124, 125, 113), (113, 125, 126, 114), (114, 126, 127, 115), (115, 127, 128, 116), (116, 128, 129, 117), (117, 129, 130, 118), (118, 130, 131, 119), (119, 131, 120, 108), (120, 132, 133, 121), (121, 133, 134, 122), (122, 134, 135, 123), (123, 135, 136, 124), (124, 136, 137, 125), (125, 137, 138, 126), (126, 138, 139, 127), (127, 139, 140, 128), (128, 140, 141, 129), (129, 141, 142, 130), (130, 142, 143, 131), (131, 143, 132, 120), (132, 144, 145, 133), (133, 145, 146, 134), (134, 146, 147, 135), (135, 147, 148, 136), (136, 148, 149, 137), (137, 149, 150, 138), (138, 150, 151, 139), (139, 151, 152, 140), (140, 152, 153, 141), (141, 153, 154, 142), (142, 154, 155, 143), (143, 155, 144, 132), (144, 156, 157, 145), (145, 157, 158, 146), (146, 158, 159, 147), (147, 159, 160, 148), (148, 160, 161, 149), (149, 161, 162, 150), (150, 162, 163, 151), (151, 163, 164, 152), (152, 164, 165, 153), (153, 165, 166, 154), (154, 166, 167, 155), (155, 167, 156, 144), (156, 168, 169, 157), (157, 169, 170, 158), (158, 170, 171, 159), (159, 171, 172, 160), (160, 172, 173, 161), (161, 173, 174, 162), (162, 174, 175, 163), (163, 175, 176, 164), (164, 176, 177, 165), (165, 177, 178, 166), (166, 178, 179, 167), (167, 179, 168, 156), (168, 180, 181, 169), (169, 181, 182, 170), (170, 182, 183, 171), (171, 183, 184, 172), (172, 184, 185, 173), (173, 185, 186, 174), (174, 186, 187, 175), (175, 187, 188, 176), (176, 188, 189, 177), (177, 189, 190, 178), (178, 190, 191, 179), (179, 191, 180, 168), (180, 192, 193, 181), (181, 193, 194, 182), (182, 194, 195, 183), (183, 195, 196, 184), (184, 196, 197, 185), (185, 197, 198, 186), (186, 198, 199, 187), (187, 199, 200, 188), (188, 200, 201, 189), (189, 201, 202, 190), (190, 202, 203, 191), (191, 203, 192, 180), (192, 204, 205, 193), (193, 205, 206, 194), (194, 206, 207, 195), (195, 207, 208, 196), (196, 208, 209, 197), (197, 209, 210, 198), (198, 210, 211, 199), (199, 211, 212, 200), (200, 212, 213, 201), (201, 213, 214, 202), (202, 214, 215, 203), (203, 215, 204, 192), (204, 216, 217, 205), (205, 217, 218, 206), (206, 218, 219, 207), (207, 219, 220, 208), (208, 220, 221, 209), (209, 221, 222, 210), (210, 222, 223, 211), (211, 223, 224, 212), (212, 224, 225, 213), (213, 225, 226, 214), (214, 226, 227, 215), (215, 227, 216, 204), (216, 228, 229, 217), (217, 229, 230, 218), (218, 230, 231, 219), (219, 231, 232, 220), (220, 232, 233, 221), (221, 233, 234, 222), (222, 234, 235, 223), (223, 235, 236, 224), (224, 236, 237, 225), (225, 237, 238, 226), (226, 238, 239, 227), (227, 239, 228, 216), (228, 240, 241, 229), (229, 241, 242, 230), (230, 242, 243, 231), (231, 243, 244, 232), (232, 244, 245, 233), (233, 245, 246, 234), (234, 246, 247, 235), (235, 247, 248, 236), (236, 248, 249, 237), (237, 249, 250, 238), (238, 250, 251, 239), (239, 251, 240, 228), (240, 252, 253, 241), (241, 253, 254, 242), (242, 254, 255, 243), (243, 255, 256, 244), (244, 256, 257, 245), (245, 257, 258, 246), (246, 258, 259, 247), (247, 259, 260, 248), (248, 260, 261, 249), (249, 261, 262, 250), (250, 262, 263, 251), (251, 263, 252, 240), (252, 264, 265, 253), (253, 265, 266, 254), (254, 266, 267, 255), (255, 267, 268, 256), (256, 268, 269, 257), (257, 269, 270, 258), (258, 270, 271, 259), (259, 271, 272, 260), (260, 272, 273, 261), (261, 273, 274, 262), (262, 274, 275, 263), (263, 275, 264, 252), (264, 276, 277, 265), (265, 277, 278, 266), (266, 278, 279, 267), (267, 279, 280, 268), (268, 280, 281, 269), (269, 281, 282, 270), (270, 282, 283, 271), (271, 283, 284, 272), (272, 284, 285, 273), (273, 285, 286, 274), (274, 286, 287, 275), (275, 287, 276, 264), (276, 288, 289, 277), (277, 289, 290, 278), (278, 290, 291, 279), (279, 291, 292, 280), (280, 292, 293, 281), (281, 293, 294, 282), (282, 294, 295, 283), (283, 295, 296, 284), (284, 296, 297, 285), (285, 297, 298, 286), (286, 298, 299, 287), (287, 299, 288, 276), (288, 300, 301, 289), (289, 301, 302, 290), (290, 302, 303, 291), (291, 303, 304, 292), (292, 304, 305, 293), (293, 305, 306, 294), (294, 306, 307, 295), (295, 307, 308, 296), (296, 308, 309, 297), (297, 309, 310, 298), (298, 310, 311, 299), (299, 311, 300, 288), (300, 312, 313, 301), (301, 313, 314, 302), (302, 314, 315, 303), (303, 315, 316, 304), (304, 316, 317, 305), (305, 317, 318, 306), (306, 318, 319, 307), (307, 319, 320, 308), (308, 320, 321, 309), (309, 321, 322, 310), (310, 322, 323, 311), (311, 323, 312, 300), (312, 324, 325, 313), (313, 325, 326, 314), (314, 326, 327, 315), (315, 327, 328, 316), (316, 328, 329, 317), (317, 329, 330, 318), (318, 330, 331, 319), (319, 331, 332, 320), (320, 332, 333, 321), (321, 333, 334, 322), (322, 334, 335, 323), (323, 335, 324, 312), (324, 336, 337, 325), (325, 337, 338, 326), (326, 338, 339, 327), (327, 339, 340, 328), (328, 340, 341, 329), (329, 341, 342, 330), (330, 342, 343, 331), (331, 343, 344, 332), (332, 344, 345, 333), (333, 345, 346, 334), (334, 346, 347, 335), (335, 347, 336, 324), (336, 348, 349, 337), (337, 349, 350, 338), (338, 350, 351, 339), (339, 351, 352, 340), (340, 352, 353, 341), (341, 353, 354, 342), (342, 354, 355, 343), (343, 355, 356, 344), (344, 356, 357, 345), (345, 357, 358, 346), (346, 358, 359, 347), (347, 359, 348, 336), (348, 360, 361, 349), (349, 361, 362, 350), (350, 362, 363, 351), (351, 363, 364, 352), (352, 364, 365, 353), (353, 365, 366, 354), (354, 366, 367, 355), (355, 367, 368, 356), (356, 368, 369, 357), (357, 369, 370, 358), (358, 370, 371, 359), (359, 371, 360, 348), (360, 372, 373, 361), (361, 373, 374, 362), (362, 374, 375, 363), (363, 375, 376, 364), (364, 376, 377, 365), (365, 377, 378, 366), (366, 378, 379, 367), (367, 379, 380, 368), (368, 380, 381, 369), (369, 381, 382, 370), (370, 382, 383, 371), (371, 383, 372, 360), (372, 384, 385, 373), (373, 385, 386, 374), (374, 386, 387, 375), (375, 387, 388, 376), (376, 388, 389, 377), (377, 389, 390, 378), (378, 390, 391, 379), (379, 391, 392, 380), (380, 392, 393, 381), (381, 393, 394, 382), (382, 394, 395, 383), (383, 395, 384, 372), (384, 396, 397, 385), (385, 397, 398, 386), (386, 398, 399, 387), (387, 399, 400, 388), (388, 400, 401, 389), (389, 401, 402, 390), (390, 402, 403, 391), (391, 403, 404, 392), (392, 404, 405, 393), (393, 405, 406, 394), (394, 406, 407, 395), (395, 407, 396, 384), (396, 408, 409, 397), (397, 409, 410, 398), (398, 410, 411, 399), (399, 411, 412, 400), (400, 412, 413, 401), (401, 413, 414, 402), (402, 414, 415, 403), (403, 415, 416, 404), (404, 416, 417, 405), (405, 417, 418, 406), (406, 418, 419, 407), (407, 419, 408, 396), (408, 420, 421, 409), (409, 421, 422, 410), (410, 422, 423, 411), (411, 423, 424, 412), (412, 424, 425, 413), (413, 425, 426, 414), (414, 426, 427, 415), (415, 427, 428, 416), (416, 428, 429, 417), (417, 429, 430, 418), (418, 430, 431, 419), (419, 431, 420, 408), (420, 432, 433, 421), (421, 433, 434, 422), (422, 434, 435, 423), (423, 435, 436, 424), (424, 436, 437, 425), (425, 437, 438, 426), (426, 438, 439, 427), (427, 439, 440, 428), (428, 440, 441, 429), (429, 441, 442, 430), (430, 442, 443, 431), (431, 443, 432, 420), (432, 444, 445, 433), (433, 445, 446, 434), (434, 446, 447, 435), (435, 447, 448, 436), (436, 448, 449, 437), (437, 449, 450, 438), (438, 450, 451, 439), (439, 451, 452, 440), (440, 452, 453, 441), (441, 453, 454, 442), (442, 454, 455, 443), (443, 455, 444, 432), (444, 456, 457, 445), (445, 457, 458, 446), (446, 458, 459, 447), (447, 459, 460, 448), (448, 460, 461, 449), (449, 461, 462, 450), (450, 462, 463, 451), (451, 463, 464, 452), (452, 464, 465, 453), (453, 465, 466, 454), (454, 466, 467, 455), (455, 467, 456, 444), (456, 468, 469, 457), (457, 469, 470, 458), (458, 470, 471, 459), (459, 471, 472, 460), (460, 472, 473, 461), (461, 473, 474, 462), (462, 474, 475, 463), (463, 475, 476, 464), (464, 476, 477, 465), (465, 477, 478, 466), (466, 478, 479, 467), (467, 479, 468, 456), (468, 480, 481, 469), (469, 481, 482, 470), (470, 482, 483, 471), (471, 483, 484, 472), (472, 484, 485, 473), (473, 485, 486, 474), (474, 486, 487, 475), (475, 487, 488, 476), (476, 488, 489, 477), (477, 489, 490, 478), (478, 490, 491, 479), (479, 491, 480, 468), (480, 492, 493, 481), (481, 493, 494, 482), (482, 494, 495, 483), (483, 495, 496, 484), (484, 496, 497, 485), (485, 497, 498, 486), (486, 498, 499, 487), (487, 499, 500, 488), (488, 500, 501, 489), (489, 501, 502, 490), (490, 502, 503, 491), (491, 503, 492, 480), (492, 504, 505, 493), (493, 505, 506, 494), (494, 506, 507, 495), (495, 507, 508, 496), (496, 508, 509, 497), (497, 509, 510, 498), (498, 510, 511, 499), (499, 511, 512, 500), (500, 512, 513, 501), (501, 513, 514, 502), (502, 514, 515, 503), (503, 515, 504, 492), (504, 516, 517, 505), (505, 517, 518, 506), (506, 518, 519, 507), (507, 519, 520, 508), (508, 520, 521, 509), (509, 521, 522, 510), (510, 522, 523, 511), (511, 523, 524, 512), (512, 524, 525, 513), (513, 525, 526, 514), (514, 526, 527, 515), (515, 527, 516, 504), (516, 528, 529, 517), (517, 529, 530, 518), (518, 530, 531, 519), (519, 531, 532, 520), (520, 532, 533, 521), (521, 533, 534, 522), (522, 534, 535, 523), (523, 535, 536, 524), (524, 536, 537, 525), (525, 537, 538, 526), (526, 538, 539, 527), (527, 539, 528, 516), (528, 540, 541, 529), (529, 541, 542, 530), (530, 542, 543, 531), (531, 543, 544, 532), (532, 544, 545, 533), (533, 545, 546, 534), (534, 546, 547, 535), (535, 547, 548, 536), (536, 548, 549, 537), (537, 549, 550, 538), (538, 550, 551, 539), (539, 551, 540, 528), (540, 552, 553, 541), (541, 553, 554, 542), (542, 554, 555, 543), (543, 555, 556, 544), (544, 556, 557, 545), (545, 557, 558, 546), (546, 558, 559, 547), (547, 559, 560, 548), (548, 560, 561, 549), (549, 561, 562, 550), (550, 562, 563, 551), (551, 563, 552, 540), (552, 564, 565, 553), (553, 565, 566, 554), (554, 566, 567, 555), (555, 567, 568, 556), (556, 568, 569, 557), (557, 569, 570, 558), (558, 570, 571, 559), (559, 571, 572, 560), (560, 572, 573, 561), (561, 573, 574, 562), (562, 574, 575, 563), (563, 575, 564, 552), (564, 0, 1, 565), (565, 1, 2, 566), (566, 2, 3, 567), (567, 3, 4, 568), (568, 4, 5, 569), (569, 5, 6, 570), (570, 6, 7, 571), (571, 7, 8, 572), (572, 8, 9, 573), (573, 9, 10, 574), (574, 10, 11, 575), (575, 11, 0, 564)])
me_torus_001.polygons.foreach_set('use_smooth', [True] * 576)
_uv = me_torus_001.uv_layers.new(name='UVMap')
_uv.uv.foreach_set('vector', [0.5, 0.5, 0.5208, 0.5, 0.5208, 0.5833, 0.5, 0.5833, 0.5, 0.5833, 0.5208, 0.5833, 0.5208, 0.6667, 0.5, 0.6667, 0.5, 0.6667, 0.5208, 0.6667, 0.5208, 0.75, 0.5, 0.75, 0.5, 0.75, 0.5208, 0.75, 0.5208, 0.8333, 0.5, 0.8333, 0.5, 0.8333, 0.5208, 0.8333, 0.5208, 0.9167, 0.5, 0.9167, 0.5, 0.9167, 0.5208, 0.9167, 0.5208, 1.0, 0.5, 1.0, 0.5, 2.22e-16, 0.5208, 2.22e-16, 0.5208, 0.08333, 0.5, 0.08333, 0.5, 0.08333, 0.5208, 0.08333, 0.5208, 0.1667, 0.5, 0.1667, 0.5, 0.1667, 0.5208, 0.1667, 0.5208, 0.25, 0.5, 0.25, 0.5, 0.25, 0.5208, 0.25, 0.5208, 0.3333, 0.5, 0.3333, 0.5, 0.3333, 0.5208, 0.3333, 0.5208, 0.4167, 0.5, 0.4167, 0.5, 0.4167, 0.5208, 0.4167, 0.5208, 0.5, 0.5, 0.5, 0.5208, 0.5, 0.5417, 0.5, 0.5417, 0.5833, 0.5208, 0.5833, 0.5208, 0.5833, 0.5417, 0.5833, 0.5417, 0.6667, 0.5208, 0.6667, 0.5208, 0.6667, 0.5417, 0.6667, 0.5417, 0.75, 0.5208, 0.75, 0.5208, 0.75, 0.5417, 0.75, 0.5417, 0.8333, 0.5208, 0.8333, 0.5208, 0.8333, 0.5417, 0.8333, 0.5417, 0.9167, 0.5208, 0.9167, 0.5208, 0.9167, 0.5417, 0.9167, 0.5417, 1.0, 0.5208, 1.0, 0.5208, 2.22e-16, 0.5417, 2.22e-16, 0.5417, 0.08333, 0.5208, 0.08333, 0.5208, 0.08333, 0.5417, 0.08333, 0.5417, 0.1667, 0.5208, 0.1667, 0.5208, 0.1667, 0.5417, 0.1667, 0.5417, 0.25, 0.5208, 0.25, 0.5208, 0.25, 0.5417, 0.25, 0.5417, 0.3333, 0.5208, 0.3333, 0.5208, 0.3333, 0.5417, 0.3333, 0.5417, 0.4167, 0.5208, 0.4167, 0.5208, 0.4167, 0.5417, 0.4167, 0.5417, 0.5, 0.5208, 0.5, 0.5417, 0.5, 0.5625, 0.5, 0.5625, 0.5833, 0.5417, 0.5833, 0.5417, 0.5833, 0.5625, 0.5833, 0.5625, 0.6667, 0.5417, 0.6667, 0.5417, 0.6667, 0.5625, 0.6667, 0.5625, 0.75, 0.5417, 0.75, 0.5417, 0.75, 0.5625, 0.75, 0.5625, 0.8333, 0.5417, 0.8333, 0.5417, 0.8333, 0.5625, 0.8333, 0.5625, 0.9167, 0.5417, 0.9167, 0.5417, 0.9167, 0.5625, 0.9167, 0.5625, 1.0, 0.5417, 1.0, 0.5417, 2.22e-16, 0.5625, 2.22e-16, 0.5625, 0.08333, 0.5417, 0.08333, 0.5417, 0.08333, 0.5625, 0.08333, 0.5625, 0.1667, 0.5417, 0.1667, 0.5417, 0.1667, 0.5625, 0.1667, 0.5625, 0.25, 0.5417, 0.25, 0.5417, 0.25, 0.5625, 0.25, 0.5625, 0.3333, 0.5417, 0.3333, 0.5417, 0.3333, 0.5625, 0.3333, 0.5625, 0.4167, 0.5417, 0.4167, 0.5417, 0.4167, 0.5625, 0.4167, 0.5625, 0.5, 0.5417, 0.5, 0.5625, 0.5, 0.5833, 0.5, 0.5833, 0.5833, 0.5625, 0.5833, 0.5625, 0.5833, 0.5833, 0.5833, 0.5833, 0.6667, 0.5625, 0.6667, 0.5625, 0.6667, 0.5833, 0.6667, 0.5833, 0.75, 0.5625, 0.75, 0.5625, 0.75, 0.5833, 0.75, 0.5833, 0.8333, 0.5625, 0.8333, 0.5625, 0.8333, 0.5833, 0.8333, 0.5833, 0.9167, 0.5625, 0.9167, 0.5625, 0.9167, 0.5833, 0.9167, 0.5833, 1.0, 0.5625, 1.0, 0.5625, 2.22e-16, 0.5833, 2.22e-16, 0.5833, 0.08333, 0.5625, 0.08333, 0.5625, 0.08333, 0.5833, 0.08333, 0.5833, 0.1667, 0.5625, 0.1667, 0.5625, 0.1667, 0.5833, 0.1667, 0.5833, 0.25, 0.5625, 0.25, 0.5625, 0.25, 0.5833, 0.25, 0.5833, 0.3333, 0.5625, 0.3333, 0.5625, 0.3333, 0.5833, 0.3333, 0.5833, 0.4167, 0.5625, 0.4167, 0.5625, 0.4167, 0.5833, 0.4167, 0.5833, 0.5, 0.5625, 0.5, 0.5833, 0.5, 0.6042, 0.5, 0.6042, 0.5833, 0.5833, 0.5833, 0.5833, 0.5833, 0.6042, 0.5833, 0.6042, 0.6667, 0.5833, 0.6667, 0.5833, 0.6667, 0.6042, 0.6667, 0.6042, 0.75, 0.5833, 0.75, 0.5833, 0.75, 0.6042, 0.75, 0.6042, 0.8333, 0.5833, 0.8333, 0.5833, 0.8333, 0.6042, 0.8333, 0.6042, 0.9167, 0.5833, 0.9167, 0.5833, 0.9167, 0.6042, 0.9167, 0.6042, 1.0, 0.5833, 1.0, 0.5833, 2.22e-16, 0.6042, 2.22e-16, 0.6042, 0.08333, 0.5833, 0.08333, 0.5833, 0.08333, 0.6042, 0.08333, 0.6042, 0.1667, 0.5833, 0.1667, 0.5833, 0.1667, 0.6042, 0.1667, 0.6042, 0.25, 0.5833, 0.25, 0.5833, 0.25, 0.6042, 0.25, 0.6042, 0.3333, 0.5833, 0.3333, 0.5833, 0.3333, 0.6042, 0.3333, 0.6042, 0.4167, 0.5833, 0.4167, 0.5833, 0.4167, 0.6042, 0.4167, 0.6042, 0.5, 0.5833, 0.5, 0.6042, 0.5, 0.625, 0.5, 0.625, 0.5833, 0.6042, 0.5833, 0.6042, 0.5833, 0.625, 0.5833, 0.625, 0.6667, 0.6042, 0.6667, 0.6042, 0.6667, 0.625, 0.6667, 0.625, 0.75, 0.6042, 0.75, 0.6042, 0.75, 0.625, 0.75, 0.625, 0.8333, 0.6042, 0.8333, 0.6042, 0.8333, 0.625, 0.8333, 0.625, 0.9167, 0.6042, 0.9167, 0.6042, 0.9167, 0.625, 0.9167, 0.625, 1.0, 0.6042, 1.0, 0.6042, 2.22e-16, 0.625, 2.22e-16, 0.625, 0.08333, 0.6042, 0.08333, 0.6042, 0.08333, 0.625, 0.08333, 0.625, 0.1667, 0.6042, 0.1667, 0.6042, 0.1667, 0.625, 0.1667, 0.625, 0.25, 0.6042, 0.25, 0.6042, 0.25, 0.625, 0.25, 0.625, 0.3333, 0.6042, 0.3333, 0.6042, 0.3333, 0.625, 0.3333, 0.625, 0.4167, 0.6042, 0.4167, 0.6042, 0.4167, 0.625, 0.4167, 0.625, 0.5, 0.6042, 0.5, 0.625, 0.5, 0.6458, 0.5, 0.6458, 0.5833, 0.625, 0.5833, 0.625, 0.5833, 0.6458, 0.5833, 0.6458, 0.6667, 0.625, 0.6667, 0.625, 0.6667, 0.6458, 0.6667, 0.6458, 0.75, 0.625, 0.75, 0.625, 0.75, 0.6458, 0.75, 0.6458, 0.8333, 0.625, 0.8333, 0.625, 0.8333, 0.6458, 0.8333, 0.6458, 0.9167, 0.625, 0.9167, 0.625, 0.9167, 0.6458, 0.9167, 0.6458, 1.0, 0.625, 1.0, 0.625, 2.22e-16, 0.6458, 2.22e-16, 0.6458, 0.08333, 0.625, 0.08333, 0.625, 0.08333, 0.6458, 0.08333, 0.6458, 0.1667, 0.625, 0.1667, 0.625, 0.1667, 0.6458, 0.1667, 0.6458, 0.25, 0.625, 0.25, 0.625, 0.25, 0.6458, 0.25, 0.6458, 0.3333, 0.625, 0.3333, 0.625, 0.3333, 0.6458, 0.3333, 0.6458, 0.4167, 0.625, 0.4167, 0.625, 0.4167, 0.6458, 0.4167, 0.6458, 0.5, 0.625, 0.5, 0.6458, 0.5, 0.6667, 0.5, 0.6667, 0.5833, 0.6458, 0.5833, 0.6458, 0.5833, 0.6667, 0.5833, 0.6667, 0.6667, 0.6458, 0.6667, 0.6458, 0.6667, 0.6667, 0.6667, 0.6667, 0.75, 0.6458, 0.75, 0.6458, 0.75, 0.6667, 0.75, 0.6667, 0.8333, 0.6458, 0.8333, 0.6458, 0.8333, 0.6667, 0.8333, 0.6667, 0.9167, 0.6458, 0.9167, 0.6458, 0.9167, 0.6667, 0.9167, 0.6667, 1.0, 0.6458, 1.0, 0.6458, 2.22e-16, 0.6667, 2.22e-16, 0.6667, 0.08333, 0.6458, 0.08333, 0.6458, 0.08333, 0.6667, 0.08333, 0.6667, 0.1667, 0.6458, 0.1667, 0.6458, 0.1667, 0.6667, 0.1667, 0.6667, 0.25, 0.6458, 0.25, 0.6458, 0.25, 0.6667, 0.25, 0.6667, 0.3333, 0.6458, 0.3333, 0.6458, 0.3333, 0.6667, 0.3333, 0.6667, 0.4167, 0.6458, 0.4167, 0.6458, 0.4167, 0.6667, 0.4167, 0.6667, 0.5, 0.6458, 0.5, 0.6667, 0.5, 0.6875, 0.5, 0.6875, 0.5833, 0.6667, 0.5833, 0.6667, 0.5833, 0.6875, 0.5833, 0.6875, 0.6667, 0.6667, 0.6667, 0.6667, 0.6667, 0.6875, 0.6667, 0.6875, 0.75, 0.6667, 0.75, 0.6667, 0.75, 0.6875, 0.75, 0.6875, 0.8333, 0.6667, 0.8333, 0.6667, 0.8333, 0.6875, 0.8333, 0.6875, 0.9167, 0.6667, 0.9167, 0.6667, 0.9167, 0.6875, 0.9167, 0.6875, 1.0, 0.6667, 1.0, 0.6667, 2.22e-16, 0.6875, 2.22e-16, 0.6875, 0.08333, 0.6667, 0.08333, 0.6667, 0.08333, 0.6875, 0.08333, 0.6875, 0.1667, 0.6667, 0.1667, 0.6667, 0.1667, 0.6875, 0.1667, 0.6875, 0.25, 0.6667, 0.25, 0.6667, 0.25, 0.6875, 0.25, 0.6875, 0.3333, 0.6667, 0.3333, 0.6667, 0.3333, 0.6875, 0.3333, 0.6875, 0.4167, 0.6667, 0.4167, 0.6667, 0.4167, 0.6875, 0.4167, 0.6875, 0.5, 0.6667, 0.5, 0.6875, 0.5, 0.7083, 0.5, 0.7083, 0.5833, 0.6875, 0.5833, 0.6875, 0.5833, 0.7083, 0.5833, 0.7083, 0.6667, 0.6875, 0.6667, 0.6875, 0.6667, 0.7083, 0.6667, 0.7083, 0.75, 0.6875, 0.75, 0.6875, 0.75, 0.7083, 0.75, 0.7083, 0.8333, 0.6875, 0.8333, 0.6875, 0.8333, 0.7083, 0.8333, 0.7083, 0.9167, 0.6875, 0.9167, 0.6875, 0.9167, 0.7083, 0.9167, 0.7083, 1.0, 0.6875, 1.0, 0.6875, 2.22e-16, 0.7083, 2.22e-16, 0.7083, 0.08333, 0.6875, 0.08333, 0.6875, 0.08333, 0.7083, 0.08333, 0.7083, 0.1667, 0.6875, 0.1667, 0.6875, 0.1667, 0.7083, 0.1667, 0.7083, 0.25, 0.6875, 0.25, 0.6875, 0.25, 0.7083, 0.25, 0.7083, 0.3333, 0.6875, 0.3333, 0.6875, 0.3333, 0.7083, 0.3333, 0.7083, 0.4167, 0.6875, 0.4167, 0.6875, 0.4167, 0.7083, 0.4167, 0.7083, 0.5, 0.6875, 0.5, 0.7083, 0.5, 0.7292, 0.5, 0.7292, 0.5833, 0.7083, 0.5833, 0.7083, 0.5833, 0.7292, 0.5833, 0.7292, 0.6667, 0.7083, 0.6667, 0.7083, 0.6667, 0.7292, 0.6667, 0.7292, 0.75, 0.7083, 0.75, 0.7083, 0.75, 0.7292, 0.75, 0.7292, 0.8333, 0.7083, 0.8333, 0.7083, 0.8333, 0.7292, 0.8333, 0.7292, 0.9167, 0.7083, 0.9167, 0.7083, 0.9167, 0.7292, 0.9167, 0.7292, 1.0, 0.7083, 1.0, 0.7083, 2.22e-16, 0.7292, 2.22e-16, 0.7292, 0.08333, 0.7083, 0.08333, 0.7083, 0.08333, 0.7292, 0.08333, 0.7292, 0.1667, 0.7083, 0.1667, 0.7083, 0.1667, 0.7292, 0.1667, 0.7292, 0.25, 0.7083, 0.25, 0.7083, 0.25, 0.7292, 0.25, 0.7292, 0.3333, 0.7083, 0.3333, 0.7083, 0.3333, 0.7292, 0.3333, 0.7292, 0.4167, 0.7083, 0.4167, 0.7083, 0.4167, 0.7292, 0.4167, 0.7292, 0.5, 0.7083, 0.5, 0.7292, 0.5, 0.75, 0.5, 0.75, 0.5833, 0.7292, 0.5833, 0.7292, 0.5833, 0.75, 0.5833, 0.75, 0.6667, 0.7292, 0.6667, 0.7292, 0.6667, 0.75, 0.6667, 0.75, 0.75, 0.7292, 0.75, 0.7292, 0.75, 0.75, 0.75, 0.75, 0.8333, 0.7292, 0.8333, 0.7292, 0.8333, 0.75, 0.8333, 0.75, 0.9167, 0.7292, 0.9167, 0.7292, 0.9167, 0.75, 0.9167, 0.75, 1.0, 0.7292, 1.0, 0.7292, 2.22e-16, 0.75, 2.22e-16, 0.75, 0.08333, 0.7292, 0.08333, 0.7292, 0.08333, 0.75, 0.08333, 0.75, 0.1667, 0.7292, 0.1667, 0.7292, 0.1667, 0.75, 0.1667, 0.75, 0.25, 0.7292, 0.25, 0.7292, 0.25, 0.75, 0.25, 0.75, 0.3333, 0.7292, 0.3333, 0.7292, 0.3333, 0.75, 0.3333, 0.75, 0.4167, 0.7292, 0.4167, 0.7292, 0.4167, 0.75, 0.4167, 0.75, 0.5, 0.7292, 0.5, 0.75, 0.5, 0.7708, 0.5, 0.7708, 0.5833, 0.75, 0.5833, 0.75, 0.5833, 0.7708, 0.5833, 0.7708, 0.6667, 0.75, 0.6667, 0.75, 0.6667, 0.7708, 0.6667, 0.7708, 0.75, 0.75, 0.75, 0.75, 0.75, 0.7708, 0.75, 0.7708, 0.8333, 0.75, 0.8333, 0.75, 0.8333, 0.7708, 0.8333, 0.7708, 0.9167, 0.75, 0.9167, 0.75, 0.9167, 0.7708, 0.9167, 0.7708, 1.0, 0.75, 1.0, 0.75, 2.22e-16, 0.7708, 2.22e-16, 0.7708, 0.08333, 0.75, 0.08333, 0.75, 0.08333, 0.7708, 0.08333, 0.7708, 0.1667, 0.75, 0.1667, 0.75, 0.1667, 0.7708, 0.1667, 0.7708, 0.25, 0.75, 0.25, 0.75, 0.25, 0.7708, 0.25, 0.7708, 0.3333, 0.75, 0.3333, 0.75, 0.3333, 0.7708, 0.3333, 0.7708, 0.4167, 0.75, 0.4167, 0.75, 0.4167, 0.7708, 0.4167, 0.7708, 0.5, 0.75, 0.5, 0.7708, 0.5, 0.7917, 0.5, 0.7917, 0.5833, 0.7708, 0.5833, 0.7708, 0.5833, 0.7917, 0.5833, 0.7917, 0.6667, 0.7708, 0.6667, 0.7708, 0.6667, 0.7917, 0.6667, 0.7917, 0.75, 0.7708, 0.75, 0.7708, 0.75, 0.7917, 0.75, 0.7917, 0.8333, 0.7708, 0.8333, 0.7708, 0.8333, 0.7917, 0.8333, 0.7917, 0.9167, 0.7708, 0.9167, 0.7708, 0.9167, 0.7917, 0.9167, 0.7917, 1.0, 0.7708, 1.0, 0.7708, 2.22e-16, 0.7917, 2.22e-16, 0.7917, 0.08333, 0.7708, 0.08333, 0.7708, 0.08333, 0.7917, 0.08333, 0.7917, 0.1667, 0.7708, 0.1667, 0.7708, 0.1667, 0.7917, 0.1667, 0.7917, 0.25, 0.7708, 0.25, 0.7708, 0.25, 0.7917, 0.25, 0.7917, 0.3333, 0.7708, 0.3333, 0.7708, 0.3333, 0.7917, 0.3333, 0.7917, 0.4167, 0.7708, 0.4167, 0.7708, 0.4167, 0.7917, 0.4167, 0.7917, 0.5, 0.7708, 0.5, 0.7917, 0.5, 0.8125, 0.5, 0.8125, 0.5833, 0.7917, 0.5833, 0.7917, 0.5833, 0.8125, 0.5833, 0.8125, 0.6667, 0.7917, 0.6667, 0.7917, 0.6667, 0.8125, 0.6667, 0.8125, 0.75, 0.7917, 0.75, 0.7917, 0.75, 0.8125, 0.75, 0.8125, 0.8333, 0.7917, 0.8333, 0.7917, 0.8333, 0.8125, 0.8333, 0.8125, 0.9167, 0.7917, 0.9167, 0.7917, 0.9167, 0.8125, 0.9167, 0.8125, 1.0, 0.7917, 1.0, 0.7917, 2.22e-16, 0.8125, 2.22e-16, 0.8125, 0.08333, 0.7917, 0.08333, 0.7917, 0.08333, 0.8125, 0.08333, 0.8125, 0.1667, 0.7917, 0.1667, 0.7917, 0.1667, 0.8125, 0.1667, 0.8125, 0.25, 0.7917, 0.25, 0.7917, 0.25, 0.8125, 0.25, 0.8125, 0.3333, 0.7917, 0.3333, 0.7917, 0.3333, 0.8125, 0.3333, 0.8125, 0.4167, 0.7917, 0.4167, 0.7917, 0.4167, 0.8125, 0.4167, 0.8125, 0.5, 0.7917, 0.5, 0.8125, 0.5, 0.8333, 0.5, 0.8333, 0.5833, 0.8125, 0.5833, 0.8125, 0.5833, 0.8333, 0.5833, 0.8333, 0.6667, 0.8125, 0.6667, 0.8125, 0.6667, 0.8333, 0.6667, 0.8333, 0.75, 0.8125, 0.75, 0.8125, 0.75, 0.8333, 0.75, 0.8333, 0.8333, 0.8125, 0.8333, 0.8125, 0.8333, 0.8333, 0.8333, 0.8333, 0.9167, 0.8125, 0.9167, 0.8125, 0.9167, 0.8333, 0.9167, 0.8333, 1.0, 0.8125, 1.0, 0.8125, 2.22e-16, 0.8333, 2.22e-16, 0.8333, 0.08333, 0.8125, 0.08333, 0.8125, 0.08333, 0.8333, 0.08333, 0.8333, 0.1667, 0.8125, 0.1667, 0.8125, 0.1667, 0.8333, 0.1667, 0.8333, 0.25, 0.8125, 0.25, 0.8125, 0.25, 0.8333, 0.25, 0.8333, 0.3333, 0.8125, 0.3333, 0.8125, 0.3333, 0.8333, 0.3333, 0.8333, 0.4167, 0.8125, 0.4167, 0.8125, 0.4167, 0.8333, 0.4167, 0.8333, 0.5, 0.8125, 0.5, 0.8333, 0.5, 0.8542, 0.5, 0.8542, 0.5833, 0.8333, 0.5833, 0.8333, 0.5833, 0.8542, 0.5833, 0.8542, 0.6667, 0.8333, 0.6667, 0.8333, 0.6667, 0.8542, 0.6667, 0.8542, 0.75, 0.8333, 0.75, 0.8333, 0.75, 0.8542, 0.75, 0.8542, 0.8333, 0.8333, 0.8333, 0.8333, 0.8333, 0.8542, 0.8333, 0.8542, 0.9167, 0.8333, 0.9167, 0.8333, 0.9167, 0.8542, 0.9167, 0.8542, 1.0, 0.8333, 1.0, 0.8333, 2.22e-16, 0.8542, 2.22e-16, 0.8542, 0.08333, 0.8333, 0.08333, 0.8333, 0.08333, 0.8542, 0.08333, 0.8542, 0.1667, 0.8333, 0.1667, 0.8333, 0.1667, 0.8542, 0.1667, 0.8542, 0.25, 0.8333, 0.25, 0.8333, 0.25, 0.8542, 0.25, 0.8542, 0.3333, 0.8333, 0.3333, 0.8333, 0.3333, 0.8542, 0.3333, 0.8542, 0.4167, 0.8333, 0.4167, 0.8333, 0.4167, 0.8542, 0.4167, 0.8542, 0.5, 0.8333, 0.5, 0.8542, 0.5, 0.875, 0.5, 0.875, 0.5833, 0.8542, 0.5833, 0.8542, 0.5833, 0.875, 0.5833, 0.875, 0.6667, 0.8542, 0.6667, 0.8542, 0.6667, 0.875, 0.6667, 0.875, 0.75, 0.8542, 0.75, 0.8542, 0.75, 0.875, 0.75, 0.875, 0.8333, 0.8542, 0.8333, 0.8542, 0.8333, 0.875, 0.8333, 0.875, 0.9167, 0.8542, 0.9167, 0.8542, 0.9167, 0.875, 0.9167, 0.875, 1.0, 0.8542, 1.0, 0.8542, 2.22e-16, 0.875, 2.22e-16, 0.875, 0.08333, 0.8542, 0.08333, 0.8542, 0.08333, 0.875, 0.08333, 0.875, 0.1667, 0.8542, 0.1667, 0.8542, 0.1667, 0.875, 0.1667, 0.875, 0.25, 0.8542, 0.25, 0.8542, 0.25, 0.875, 0.25, 0.875, 0.3333, 0.8542, 0.3333, 0.8542, 0.3333, 0.875, 0.3333, 0.875, 0.4167, 0.8542, 0.4167, 0.8542, 0.4167, 0.875, 0.4167, 0.875, 0.5, 0.8542, 0.5, 0.875, 0.5, 0.8958, 0.5, 0.8958, 0.5833, 0.875, 0.5833, 0.875, 0.5833, 0.8958, 0.5833, 0.8958, 0.6667, 0.875, 0.6667, 0.875, 0.6667, 0.8958, 0.6667, 0.8958, 0.75, 0.875, 0.75, 0.875, 0.75, 0.8958, 0.75, 0.8958, 0.8333, 0.875, 0.8333, 0.875, 0.8333, 0.8958, 0.8333, 0.8958, 0.9167, 0.875, 0.9167, 0.875, 0.9167, 0.8958, 0.9167, 0.8958, 1.0, 0.875, 1.0, 0.875, 2.22e-16, 0.8958, 2.22e-16, 0.8958, 0.08333, 0.875, 0.08333, 0.875, 0.08333, 0.8958, 0.08333, 0.8958, 0.1667, 0.875, 0.1667, 0.875, 0.1667, 0.8958, 0.1667, 0.8958, 0.25, 0.875, 0.25, 0.875, 0.25, 0.8958, 0.25, 0.8958, 0.3333, 0.875, 0.3333, 0.875, 0.3333, 0.8958, 0.3333, 0.8958, 0.4167, 0.875, 0.4167, 0.875, 0.4167, 0.8958, 0.4167, 0.8958, 0.5, 0.875, 0.5, 0.8958, 0.5, 0.9167, 0.5, 0.9167, 0.5833, 0.8958, 0.5833, 0.8958, 0.5833, 0.9167, 0.5833, 0.9167, 0.6667, 0.8958, 0.6667, 0.8958, 0.6667, 0.9167, 0.6667, 0.9167, 0.75, 0.8958, 0.75, 0.8958, 0.75, 0.9167, 0.75, 0.9167, 0.8333, 0.8958, 0.8333, 0.8958, 0.8333, 0.9167, 0.8333, 0.9167, 0.9167, 0.8958, 0.9167, 0.8958, 0.9167, 0.9167, 0.9167, 0.9167, 1.0, 0.8958, 1.0, 0.8958, 2.22e-16, 0.9167, 2.22e-16, 0.9167, 0.08333, 0.8958, 0.08333, 0.8958, 0.08333, 0.9167, 0.08333, 0.9167, 0.1667, 0.8958, 0.1667, 0.8958, 0.1667, 0.9167, 0.1667, 0.9167, 0.25, 0.8958, 0.25, 0.8958, 0.25, 0.9167, 0.25, 0.9167, 0.3333, 0.8958, 0.3333, 0.8958, 0.3333, 0.9167, 0.3333, 0.9167, 0.4167, 0.8958, 0.4167, 0.8958, 0.4167, 0.9167, 0.4167, 0.9167, 0.5, 0.8958, 0.5, 0.9167, 0.5, 0.9375, 0.5, 0.9375, 0.5833, 0.9167, 0.5833, 0.9167, 0.5833, 0.9375, 0.5833, 0.9375, 0.6667, 0.9167, 0.6667, 0.9167, 0.6667, 0.9375, 0.6667, 0.9375, 0.75, 0.9167, 0.75, 0.9167, 0.75, 0.9375, 0.75, 0.9375, 0.8333, 0.9167, 0.8333, 0.9167, 0.8333, 0.9375, 0.8333, 0.9375, 0.9167, 0.9167, 0.9167, 0.9167, 0.9167, 0.9375, 0.9167, 0.9375, 1.0, 0.9167, 1.0, 0.9167, 2.22e-16, 0.9375, 2.22e-16, 0.9375, 0.08333, 0.9167, 0.08333, 0.9167, 0.08333, 0.9375, 0.08333, 0.9375, 0.1667, 0.9167, 0.1667, 0.9167, 0.1667, 0.9375, 0.1667, 0.9375, 0.25, 0.9167, 0.25, 0.9167, 0.25, 0.9375, 0.25, 0.9375, 0.3333, 0.9167, 0.3333, 0.9167, 0.3333, 0.9375, 0.3333, 0.9375, 0.4167, 0.9167, 0.4167, 0.9167, 0.4167, 0.9375, 0.4167, 0.9375, 0.5, 0.9167, 0.5, 0.9375, 0.5, 0.9583, 0.5, 0.9583, 0.5833, 0.9375, 0.5833, 0.9375, 0.5833, 0.9583, 0.5833, 0.9583, 0.6667, 0.9375, 0.6667, 0.9375, 0.6667, 0.9583, 0.6667, 0.9583, 0.75, 0.9375, 0.75, 0.9375, 0.75, 0.9583, 0.75, 0.9583, 0.8333, 0.9375, 0.8333, 0.9375, 0.8333, 0.9583, 0.8333, 0.9583, 0.9167, 0.9375, 0.9167, 0.9375, 0.9167, 0.9583, 0.9167, 0.9583, 1.0, 0.9375, 1.0, 0.9375, 2.22e-16, 0.9583, 2.22e-16, 0.9583, 0.08333, 0.9375, 0.08333, 0.9375, 0.08333, 0.9583, 0.08333, 0.9583, 0.1667, 0.9375, 0.1667, 0.9375, 0.1667, 0.9583, 0.1667, 0.9583, 0.25, 0.9375, 0.25, 0.9375, 0.25, 0.9583, 0.25, 0.9583, 0.3333, 0.9375, 0.3333, 0.9375, 0.3333, 0.9583, 0.3333, 0.9583, 0.4167, 0.9375, 0.4167, 0.9375, 0.4167, 0.9583, 0.4167, 0.9583, 0.5, 0.9375, 0.5, 0.9583, 0.5, 0.9792, 0.5, 0.9792, 0.5833, 0.9583, 0.5833, 0.9583, 0.5833, 0.9792, 0.5833, 0.9792, 0.6667, 0.9583, 0.6667, 0.9583, 0.6667, 0.9792, 0.6667, 0.9792, 0.75, 0.9583, 0.75, 0.9583, 0.75, 0.9792, 0.75, 0.9792, 0.8333, 0.9583, 0.8333, 0.9583, 0.8333, 0.9792, 0.8333, 0.9792, 0.9167, 0.9583, 0.9167, 0.9583, 0.9167, 0.9792, 0.9167, 0.9792, 1.0, 0.9583, 1.0, 0.9583, 2.22e-16, 0.9792, 2.22e-16, 0.9792, 0.08333, 0.9583, 0.08333, 0.9583, 0.08333, 0.9792, 0.08333, 0.9792, 0.1667, 0.9583, 0.1667, 0.9583, 0.1667, 0.9792, 0.1667, 0.9792, 0.25, 0.9583, 0.25, 0.9583, 0.25, 0.9792, 0.25, 0.9792, 0.3333, 0.9583, 0.3333, 0.9583, 0.3333, 0.9792, 0.3333, 0.9792, 0.4167, 0.9583, 0.4167, 0.9583, 0.4167, 0.9792, 0.4167, 0.9792, 0.5, 0.9583, 0.5, 0.9792, 0.5, 1.0, 0.5, 1.0, 0.5833, 0.9792, 0.5833, 0.9792, 0.5833, 1.0, 0.5833, 1.0, 0.6667, 0.9792, 0.6667, 0.9792, 0.6667, 1.0, 0.6667, 1.0, 0.75, 0.9792, 0.75, 0.9792, 0.75, 1.0, 0.75, 1.0, 0.8333, 0.9792, 0.8333, 0.9792, 0.8333, 1.0, 0.8333, 1.0, 0.9167, 0.9792, 0.9167, 0.9792, 0.9167, 1.0, 0.9167, 1.0, 1.0, 0.9792, 1.0, 0.9792, 2.22e-16, 1.0, 2.22e-16, 1.0, 0.08333, 0.9792, 0.08333, 0.9792, 0.08333, 1.0, 0.08333, 1.0, 0.1667, 0.9792, 0.1667, 0.9792, 0.1667, 1.0, 0.1667, 1.0, 0.25, 0.9792, 0.25, 0.9792, 0.25, 1.0, 0.25, 1.0, 0.3333, 0.9792, 0.3333, 0.9792, 0.3333, 1.0, 0.3333, 1.0, 0.4167, 0.9792, 0.4167, 0.9792, 0.4167, 1.0, 0.4167, 1.0, 0.5, 0.9792, 0.5, 8.882e-16, 0.5, 0.02083, 0.5, 0.02083, 0.5833, 8.882e-16, 0.5833, 8.882e-16, 0.5833, 0.02083, 0.5833, 0.02083, 0.6667, 8.882e-16, 0.6667, 8.882e-16, 0.6667, 0.02083, 0.6667, 0.02083, 0.75, 8.882e-16, 0.75, 8.882e-16, 0.75, 0.02083, 0.75, 0.02083, 0.8333, 8.882e-16, 0.8333, 8.882e-16, 0.8333, 0.02083, 0.8333, 0.02083, 0.9167, 8.882e-16, 0.9167, 8.882e-16, 0.9167, 0.02083, 0.9167, 0.02083, 1.0, 8.882e-16, 1.0, 8.882e-16, 2.22e-16, 0.02083, 2.22e-16, 0.02083, 0.08333, 8.882e-16, 0.08333, 8.882e-16, 0.08333, 0.02083, 0.08333, 0.02083, 0.1667, 8.882e-16, 0.1667, 8.882e-16, 0.1667, 0.02083, 0.1667, 0.02083, 0.25, 8.882e-16, 0.25, 8.882e-16, 0.25, 0.02083, 0.25, 0.02083, 0.3333, 8.882e-16, 0.3333, 8.882e-16, 0.3333, 0.02083, 0.3333, 0.02083, 0.4167, 8.882e-16, 0.4167, 8.882e-16, 0.4167, 0.02083, 0.4167, 0.02083, 0.5, 8.882e-16, 0.5, 0.02083, 0.5, 0.04167, 0.5, 0.04167, 0.5833, 0.02083, 0.5833, 0.02083, 0.5833, 0.04167, 0.5833, 0.04167, 0.6667, 0.02083, 0.6667, 0.02083, 0.6667, 0.04167, 0.6667, 0.04167, 0.75, 0.02083, 0.75, 0.02083, 0.75, 0.04167, 0.75, 0.04167, 0.8333, 0.02083, 0.8333, 0.02083, 0.8333, 0.04167, 0.8333, 0.04167, 0.9167, 0.02083, 0.9167, 0.02083, 0.9167, 0.04167, 0.9167, 0.04167, 1.0, 0.02083, 1.0, 0.02083, 2.22e-16, 0.04167, 2.22e-16, 0.04167, 0.08333, 0.02083, 0.08333, 0.02083, 0.08333, 0.04167, 0.08333, 0.04167, 0.1667, 0.02083, 0.1667, 0.02083, 0.1667, 0.04167, 0.1667, 0.04167, 0.25, 0.02083, 0.25, 0.02083, 0.25, 0.04167, 0.25, 0.04167, 0.3333, 0.02083, 0.3333, 0.02083, 0.3333, 0.04167, 0.3333, 0.04167, 0.4167, 0.02083, 0.4167, 0.02083, 0.4167, 0.04167, 0.4167, 0.04167, 0.5, 0.02083, 0.5, 0.04167, 0.5, 0.0625, 0.5, 0.0625, 0.5833, 0.04167, 0.5833, 0.04167, 0.5833, 0.0625, 0.5833, 0.0625, 0.6667, 0.04167, 0.6667, 0.04167, 0.6667, 0.0625, 0.6667, 0.0625, 0.75, 0.04167, 0.75, 0.04167, 0.75, 0.0625, 0.75, 0.0625, 0.8333, 0.04167, 0.8333, 0.04167, 0.8333, 0.0625, 0.8333, 0.0625, 0.9167, 0.04167, 0.9167, 0.04167, 0.9167, 0.0625, 0.9167, 0.0625, 1.0, 0.04167, 1.0, 0.04167, 2.22e-16, 0.0625, 2.22e-16, 0.0625, 0.08333, 0.04167, 0.08333, 0.04167, 0.08333, 0.0625, 0.08333, 0.0625, 0.1667, 0.04167, 0.1667, 0.04167, 0.1667, 0.0625, 0.1667, 0.0625, 0.25, 0.04167, 0.25, 0.04167, 0.25, 0.0625, 0.25, 0.0625, 0.3333, 0.04167, 0.3333, 0.04167, 0.3333, 0.0625, 0.3333, 0.0625, 0.4167, 0.04167, 0.4167, 0.04167, 0.4167, 0.0625, 0.4167, 0.0625, 0.5, 0.04167, 0.5, 0.0625, 0.5, 0.08333, 0.5, 0.08333, 0.5833, 0.0625, 0.5833, 0.0625, 0.5833, 0.08333, 0.5833, 0.08333, 0.6667, 0.0625, 0.6667, 0.0625, 0.6667, 0.08333, 0.6667, 0.08333, 0.75, 0.0625, 0.75, 0.0625, 0.75, 0.08333, 0.75, 0.08333, 0.8333, 0.0625, 0.8333, 0.0625, 0.8333, 0.08333, 0.8333, 0.08333, 0.9167, 0.0625, 0.9167, 0.0625, 0.9167, 0.08333, 0.9167, 0.08333, 1.0, 0.0625, 1.0, 0.0625, 2.22e-16, 0.08333, 2.22e-16, 0.08333, 0.08333, 0.0625, 0.08333, 0.0625, 0.08333, 0.08333, 0.08333, 0.08333, 0.1667, 0.0625, 0.1667, 0.0625, 0.1667, 0.08333, 0.1667, 0.08333, 0.25, 0.0625, 0.25, 0.0625, 0.25, 0.08333, 0.25, 0.08333, 0.3333, 0.0625, 0.3333, 0.0625, 0.3333, 0.08333, 0.3333, 0.08333, 0.4167, 0.0625, 0.4167, 0.0625, 0.4167, 0.08333, 0.4167, 0.08333, 0.5, 0.0625, 0.5, 0.08333, 0.5, 0.1042, 0.5, 0.1042, 0.5833, 0.08333, 0.5833, 0.08333, 0.5833, 0.1042, 0.5833, 0.1042, 0.6667, 0.08333, 0.6667, 0.08333, 0.6667, 0.1042, 0.6667, 0.1042, 0.75, 0.08333, 0.75, 0.08333, 0.75, 0.1042, 0.75, 0.1042, 0.8333, 0.08333, 0.8333, 0.08333, 0.8333, 0.1042, 0.8333, 0.1042, 0.9167, 0.08333, 0.9167, 0.08333, 0.9167, 0.1042, 0.9167, 0.1042, 1.0, 0.08333, 1.0, 0.08333, 2.22e-16, 0.1042, 2.22e-16, 0.1042, 0.08333, 0.08333, 0.08333, 0.08333, 0.08333, 0.1042, 0.08333, 0.1042, 0.1667, 0.08333, 0.1667, 0.08333, 0.1667, 0.1042, 0.1667, 0.1042, 0.25, 0.08333, 0.25, 0.08333, 0.25, 0.1042, 0.25, 0.1042, 0.3333, 0.08333, 0.3333, 0.08333, 0.3333, 0.1042, 0.3333, 0.1042, 0.4167, 0.08333, 0.4167, 0.08333, 0.4167, 0.1042, 0.4167, 0.1042, 0.5, 0.08333, 0.5, 0.1042, 0.5, 0.125, 0.5, 0.125, 0.5833, 0.1042, 0.5833, 0.1042, 0.5833, 0.125, 0.5833, 0.125, 0.6667, 0.1042, 0.6667, 0.1042, 0.6667, 0.125, 0.6667, 0.125, 0.75, 0.1042, 0.75, 0.1042, 0.75, 0.125, 0.75, 0.125, 0.8333, 0.1042, 0.8333, 0.1042, 0.8333, 0.125, 0.8333, 0.125, 0.9167, 0.1042, 0.9167, 0.1042, 0.9167, 0.125, 0.9167, 0.125, 1.0, 0.1042, 1.0, 0.1042, 2.22e-16, 0.125, 2.22e-16, 0.125, 0.08333, 0.1042, 0.08333, 0.1042, 0.08333, 0.125, 0.08333, 0.125, 0.1667, 0.1042, 0.1667, 0.1042, 0.1667, 0.125, 0.1667, 0.125, 0.25, 0.1042, 0.25, 0.1042, 0.25, 0.125, 0.25, 0.125, 0.3333, 0.1042, 0.3333, 0.1042, 0.3333, 0.125, 0.3333, 0.125, 0.4167, 0.1042, 0.4167, 0.1042, 0.4167, 0.125, 0.4167, 0.125, 0.5, 0.1042, 0.5, 0.125, 0.5, 0.1458, 0.5, 0.1458, 0.5833, 0.125, 0.5833, 0.125, 0.5833, 0.1458, 0.5833, 0.1458, 0.6667, 0.125, 0.6667, 0.125, 0.6667, 0.1458, 0.6667, 0.1458, 0.75, 0.125, 0.75, 0.125, 0.75, 0.1458, 0.75, 0.1458, 0.8333, 0.125, 0.8333, 0.125, 0.8333, 0.1458, 0.8333, 0.1458, 0.9167, 0.125, 0.9167, 0.125, 0.9167, 0.1458, 0.9167, 0.1458, 1.0, 0.125, 1.0, 0.125, 2.22e-16, 0.1458, 2.22e-16, 0.1458, 0.08333, 0.125, 0.08333, 0.125, 0.08333, 0.1458, 0.08333, 0.1458, 0.1667, 0.125, 0.1667, 0.125, 0.1667, 0.1458, 0.1667, 0.1458, 0.25, 0.125, 0.25, 0.125, 0.25, 0.1458, 0.25, 0.1458, 0.3333, 0.125, 0.3333, 0.125, 0.3333, 0.1458, 0.3333, 0.1458, 0.4167, 0.125, 0.4167, 0.125, 0.4167, 0.1458, 0.4167, 0.1458, 0.5, 0.125, 0.5, 0.1458, 0.5, 0.1667, 0.5, 0.1667, 0.5833, 0.1458, 0.5833, 0.1458, 0.5833, 0.1667, 0.5833, 0.1667, 0.6667, 0.1458, 0.6667, 0.1458, 0.6667, 0.1667, 0.6667, 0.1667, 0.75, 0.1458, 0.75, 0.1458, 0.75, 0.1667, 0.75, 0.1667, 0.8333, 0.1458, 0.8333, 0.1458, 0.8333, 0.1667, 0.8333, 0.1667, 0.9167, 0.1458, 0.9167, 0.1458, 0.9167, 0.1667, 0.9167, 0.1667, 1.0, 0.1458, 1.0, 0.1458, 2.22e-16, 0.1667, 2.22e-16, 0.1667, 0.08333, 0.1458, 0.08333, 0.1458, 0.08333, 0.1667, 0.08333, 0.1667, 0.1667, 0.1458, 0.1667, 0.1458, 0.1667, 0.1667, 0.1667, 0.1667, 0.25, 0.1458, 0.25, 0.1458, 0.25, 0.1667, 0.25, 0.1667, 0.3333, 0.1458, 0.3333, 0.1458, 0.3333, 0.1667, 0.3333, 0.1667, 0.4167, 0.1458, 0.4167, 0.1458, 0.4167, 0.1667, 0.4167, 0.1667, 0.5, 0.1458, 0.5, 0.1667, 0.5, 0.1875, 0.5, 0.1875, 0.5833, 0.1667, 0.5833, 0.1667, 0.5833, 0.1875, 0.5833, 0.1875, 0.6667, 0.1667, 0.6667, 0.1667, 0.6667, 0.1875, 0.6667, 0.1875, 0.75, 0.1667, 0.75, 0.1667, 0.75, 0.1875, 0.75, 0.1875, 0.8333, 0.1667, 0.8333, 0.1667, 0.8333, 0.1875, 0.8333, 0.1875, 0.9167, 0.1667, 0.9167, 0.1667, 0.9167, 0.1875, 0.9167, 0.1875, 1.0, 0.1667, 1.0, 0.1667, 2.22e-16, 0.1875, 2.22e-16, 0.1875, 0.08333, 0.1667, 0.08333, 0.1667, 0.08333, 0.1875, 0.08333, 0.1875, 0.1667, 0.1667, 0.1667, 0.1667, 0.1667, 0.1875, 0.1667, 0.1875, 0.25, 0.1667, 0.25, 0.1667, 0.25, 0.1875, 0.25, 0.1875, 0.3333, 0.1667, 0.3333, 0.1667, 0.3333, 0.1875, 0.3333, 0.1875, 0.4167, 0.1667, 0.4167, 0.1667, 0.4167, 0.1875, 0.4167, 0.1875, 0.5, 0.1667, 0.5, 0.1875, 0.5, 0.2083, 0.5, 0.2083, 0.5833, 0.1875, 0.5833, 0.1875, 0.5833, 0.2083, 0.5833, 0.2083, 0.6667, 0.1875, 0.6667, 0.1875, 0.6667, 0.2083, 0.6667, 0.2083, 0.75, 0.1875, 0.75, 0.1875, 0.75, 0.2083, 0.75, 0.2083, 0.8333, 0.1875, 0.8333, 0.1875, 0.8333, 0.2083, 0.8333, 0.2083, 0.9167, 0.1875, 0.9167, 0.1875, 0.9167, 0.2083, 0.9167, 0.2083, 1.0, 0.1875, 1.0, 0.1875, 2.22e-16, 0.2083, 2.22e-16, 0.2083, 0.08333, 0.1875, 0.08333, 0.1875, 0.08333, 0.2083, 0.08333, 0.2083, 0.1667, 0.1875, 0.1667, 0.1875, 0.1667, 0.2083, 0.1667, 0.2083, 0.25, 0.1875, 0.25, 0.1875, 0.25, 0.2083, 0.25, 0.2083, 0.3333, 0.1875, 0.3333, 0.1875, 0.3333, 0.2083, 0.3333, 0.2083, 0.4167, 0.1875, 0.4167, 0.1875, 0.4167, 0.2083, 0.4167, 0.2083, 0.5, 0.1875, 0.5, 0.2083, 0.5, 0.2292, 0.5, 0.2292, 0.5833, 0.2083, 0.5833, 0.2083, 0.5833, 0.2292, 0.5833, 0.2292, 0.6667, 0.2083, 0.6667, 0.2083, 0.6667, 0.2292, 0.6667, 0.2292, 0.75, 0.2083, 0.75, 0.2083, 0.75, 0.2292, 0.75, 0.2292, 0.8333, 0.2083, 0.8333, 0.2083, 0.8333, 0.2292, 0.8333, 0.2292, 0.9167, 0.2083, 0.9167, 0.2083, 0.9167, 0.2292, 0.9167, 0.2292, 1.0, 0.2083, 1.0, 0.2083, 2.22e-16, 0.2292, 2.22e-16, 0.2292, 0.08333, 0.2083, 0.08333, 0.2083, 0.08333, 0.2292, 0.08333, 0.2292, 0.1667, 0.2083, 0.1667, 0.2083, 0.1667, 0.2292, 0.1667, 0.2292, 0.25, 0.2083, 0.25, 0.2083, 0.25, 0.2292, 0.25, 0.2292, 0.3333, 0.2083, 0.3333, 0.2083, 0.3333, 0.2292, 0.3333, 0.2292, 0.4167, 0.2083, 0.4167, 0.2083, 0.4167, 0.2292, 0.4167, 0.2292, 0.5, 0.2083, 0.5, 0.2292, 0.5, 0.25, 0.5, 0.25, 0.5833, 0.2292, 0.5833, 0.2292, 0.5833, 0.25, 0.5833, 0.25, 0.6667, 0.2292, 0.6667, 0.2292, 0.6667, 0.25, 0.6667, 0.25, 0.75, 0.2292, 0.75, 0.2292, 0.75, 0.25, 0.75, 0.25, 0.8333, 0.2292, 0.8333, 0.2292, 0.8333, 0.25, 0.8333, 0.25, 0.9167, 0.2292, 0.9167, 0.2292, 0.9167, 0.25, 0.9167, 0.25, 1.0, 0.2292, 1.0, 0.2292, 2.22e-16, 0.25, 2.22e-16, 0.25, 0.08333, 0.2292, 0.08333, 0.2292, 0.08333, 0.25, 0.08333, 0.25, 0.1667, 0.2292, 0.1667, 0.2292, 0.1667, 0.25, 0.1667, 0.25, 0.25, 0.2292, 0.25, 0.2292, 0.25, 0.25, 0.25, 0.25, 0.3333, 0.2292, 0.3333, 0.2292, 0.3333, 0.25, 0.3333, 0.25, 0.4167, 0.2292, 0.4167, 0.2292, 0.4167, 0.25, 0.4167, 0.25, 0.5, 0.2292, 0.5, 0.25, 0.5, 0.2708, 0.5, 0.2708, 0.5833, 0.25, 0.5833, 0.25, 0.5833, 0.2708, 0.5833, 0.2708, 0.6667, 0.25, 0.6667, 0.25, 0.6667, 0.2708, 0.6667, 0.2708, 0.75, 0.25, 0.75, 0.25, 0.75, 0.2708, 0.75, 0.2708, 0.8333, 0.25, 0.8333, 0.25, 0.8333, 0.2708, 0.8333, 0.2708, 0.9167, 0.25, 0.9167, 0.25, 0.9167, 0.2708, 0.9167, 0.2708, 1.0, 0.25, 1.0, 0.25, 2.22e-16, 0.2708, 2.22e-16, 0.2708, 0.08333, 0.25, 0.08333, 0.25, 0.08333, 0.2708, 0.08333, 0.2708, 0.1667, 0.25, 0.1667, 0.25, 0.1667, 0.2708, 0.1667, 0.2708, 0.25, 0.25, 0.25, 0.25, 0.25, 0.2708, 0.25, 0.2708, 0.3333, 0.25, 0.3333, 0.25, 0.3333, 0.2708, 0.3333, 0.2708, 0.4167, 0.25, 0.4167, 0.25, 0.4167, 0.2708, 0.4167, 0.2708, 0.5, 0.25, 0.5, 0.2708, 0.5, 0.2917, 0.5, 0.2917, 0.5833, 0.2708, 0.5833, 0.2708, 0.5833, 0.2917, 0.5833, 0.2917, 0.6667, 0.2708, 0.6667, 0.2708, 0.6667, 0.2917, 0.6667, 0.2917, 0.75, 0.2708, 0.75, 0.2708, 0.75, 0.2917, 0.75, 0.2917, 0.8333, 0.2708, 0.8333, 0.2708, 0.8333, 0.2917, 0.8333, 0.2917, 0.9167, 0.2708, 0.9167, 0.2708, 0.9167, 0.2917, 0.9167, 0.2917, 1.0, 0.2708, 1.0, 0.2708, 2.22e-16, 0.2917, 2.22e-16, 0.2917, 0.08333, 0.2708, 0.08333, 0.2708, 0.08333, 0.2917, 0.08333, 0.2917, 0.1667, 0.2708, 0.1667, 0.2708, 0.1667, 0.2917, 0.1667, 0.2917, 0.25, 0.2708, 0.25, 0.2708, 0.25, 0.2917, 0.25, 0.2917, 0.3333, 0.2708, 0.3333, 0.2708, 0.3333, 0.2917, 0.3333, 0.2917, 0.4167, 0.2708, 0.4167, 0.2708, 0.4167, 0.2917, 0.4167, 0.2917, 0.5, 0.2708, 0.5, 0.2917, 0.5, 0.3125, 0.5, 0.3125, 0.5833, 0.2917, 0.5833, 0.2917, 0.5833, 0.3125, 0.5833, 0.3125, 0.6667, 0.2917, 0.6667, 0.2917, 0.6667, 0.3125, 0.6667, 0.3125, 0.75, 0.2917, 0.75, 0.2917, 0.75, 0.3125, 0.75, 0.3125, 0.8333, 0.2917, 0.8333, 0.2917, 0.8333, 0.3125, 0.8333, 0.3125, 0.9167, 0.2917, 0.9167, 0.2917, 0.9167, 0.3125, 0.9167, 0.3125, 1.0, 0.2917, 1.0, 0.2917, 2.22e-16, 0.3125, 2.22e-16, 0.3125, 0.08333, 0.2917, 0.08333, 0.2917, 0.08333, 0.3125, 0.08333, 0.3125, 0.1667, 0.2917, 0.1667, 0.2917, 0.1667, 0.3125, 0.1667, 0.3125, 0.25, 0.2917, 0.25, 0.2917, 0.25, 0.3125, 0.25, 0.3125, 0.3333, 0.2917, 0.3333, 0.2917, 0.3333, 0.3125, 0.3333, 0.3125, 0.4167, 0.2917, 0.4167, 0.2917, 0.4167, 0.3125, 0.4167, 0.3125, 0.5, 0.2917, 0.5, 0.3125, 0.5, 0.3333, 0.5, 0.3333, 0.5833, 0.3125, 0.5833, 0.3125, 0.5833, 0.3333, 0.5833, 0.3333, 0.6667, 0.3125, 0.6667, 0.3125, 0.6667, 0.3333, 0.6667, 0.3333, 0.75, 0.3125, 0.75, 0.3125, 0.75, 0.3333, 0.75, 0.3333, 0.8333, 0.3125, 0.8333, 0.3125, 0.8333, 0.3333, 0.8333, 0.3333, 0.9167, 0.3125, 0.9167, 0.3125, 0.9167, 0.3333, 0.9167, 0.3333, 1.0, 0.3125, 1.0, 0.3125, 2.22e-16, 0.3333, 2.22e-16, 0.3333, 0.08333, 0.3125, 0.08333, 0.3125, 0.08333, 0.3333, 0.08333, 0.3333, 0.1667, 0.3125, 0.1667, 0.3125, 0.1667, 0.3333, 0.1667, 0.3333, 0.25, 0.3125, 0.25, 0.3125, 0.25, 0.3333, 0.25, 0.3333, 0.3333, 0.3125, 0.3333, 0.3125, 0.3333, 0.3333, 0.3333, 0.3333, 0.4167, 0.3125, 0.4167, 0.3125, 0.4167, 0.3333, 0.4167, 0.3333, 0.5, 0.3125, 0.5, 0.3333, 0.5, 0.3542, 0.5, 0.3542, 0.5833, 0.3333, 0.5833, 0.3333, 0.5833, 0.3542, 0.5833, 0.3542, 0.6667, 0.3333, 0.6667, 0.3333, 0.6667, 0.3542, 0.6667, 0.3542, 0.75, 0.3333, 0.75, 0.3333, 0.75, 0.3542, 0.75, 0.3542, 0.8333, 0.3333, 0.8333, 0.3333, 0.8333, 0.3542, 0.8333, 0.3542, 0.9167, 0.3333, 0.9167, 0.3333, 0.9167, 0.3542, 0.9167, 0.3542, 1.0, 0.3333, 1.0, 0.3333, 2.22e-16, 0.3542, 2.22e-16, 0.3542, 0.08333, 0.3333, 0.08333, 0.3333, 0.08333, 0.3542, 0.08333, 0.3542, 0.1667, 0.3333, 0.1667, 0.3333, 0.1667, 0.3542, 0.1667, 0.3542, 0.25, 0.3333, 0.25, 0.3333, 0.25, 0.3542, 0.25, 0.3542, 0.3333, 0.3333, 0.3333, 0.3333, 0.3333, 0.3542, 0.3333, 0.3542, 0.4167, 0.3333, 0.4167, 0.3333, 0.4167, 0.3542, 0.4167, 0.3542, 0.5, 0.3333, 0.5, 0.3542, 0.5, 0.375, 0.5, 0.375, 0.5833, 0.3542, 0.5833, 0.3542, 0.5833, 0.375, 0.5833, 0.375, 0.6667, 0.3542, 0.6667, 0.3542, 0.6667, 0.375, 0.6667, 0.375, 0.75, 0.3542, 0.75, 0.3542, 0.75, 0.375, 0.75, 0.375, 0.8333, 0.3542, 0.8333, 0.3542, 0.8333, 0.375, 0.8333, 0.375, 0.9167, 0.3542, 0.9167, 0.3542, 0.9167, 0.375, 0.9167, 0.375, 1.0, 0.3542, 1.0, 0.3542, 2.22e-16, 0.375, 2.22e-16, 0.375, 0.08333, 0.3542, 0.08333, 0.3542, 0.08333, 0.375, 0.08333, 0.375, 0.1667, 0.3542, 0.1667, 0.3542, 0.1667, 0.375, 0.1667, 0.375, 0.25, 0.3542, 0.25, 0.3542, 0.25, 0.375, 0.25, 0.375, 0.3333, 0.3542, 0.3333, 0.3542, 0.3333, 0.375, 0.3333, 0.375, 0.4167, 0.3542, 0.4167, 0.3542, 0.4167, 0.375, 0.4167, 0.375, 0.5, 0.3542, 0.5, 0.375, 0.5, 0.3958, 0.5, 0.3958, 0.5833, 0.375, 0.5833, 0.375, 0.5833, 0.3958, 0.5833, 0.3958, 0.6667, 0.375, 0.6667, 0.375, 0.6667, 0.3958, 0.6667, 0.3958, 0.75, 0.375, 0.75, 0.375, 0.75, 0.3958, 0.75, 0.3958, 0.8333, 0.375, 0.8333, 0.375, 0.8333, 0.3958, 0.8333, 0.3958, 0.9167, 0.375, 0.9167, 0.375, 0.9167, 0.3958, 0.9167, 0.3958, 1.0, 0.375, 1.0, 0.375, 2.22e-16, 0.3958, 2.22e-16, 0.3958, 0.08333, 0.375, 0.08333, 0.375, 0.08333, 0.3958, 0.08333, 0.3958, 0.1667, 0.375, 0.1667, 0.375, 0.1667, 0.3958, 0.1667, 0.3958, 0.25, 0.375, 0.25, 0.375, 0.25, 0.3958, 0.25, 0.3958, 0.3333, 0.375, 0.3333, 0.375, 0.3333, 0.3958, 0.3333, 0.3958, 0.4167, 0.375, 0.4167, 0.375, 0.4167, 0.3958, 0.4167, 0.3958, 0.5, 0.375, 0.5, 0.3958, 0.5, 0.4167, 0.5, 0.4167, 0.5833, 0.3958, 0.5833, 0.3958, 0.5833, 0.4167, 0.5833, 0.4167, 0.6667, 0.3958, 0.6667, 0.3958, 0.6667, 0.4167, 0.6667, 0.4167, 0.75, 0.3958, 0.75, 0.3958, 0.75, 0.4167, 0.75, 0.4167, 0.8333, 0.3958, 0.8333, 0.3958, 0.8333, 0.4167, 0.8333, 0.4167, 0.9167, 0.3958, 0.9167, 0.3958, 0.9167, 0.4167, 0.9167, 0.4167, 1.0, 0.3958, 1.0, 0.3958, 2.22e-16, 0.4167, 2.22e-16, 0.4167, 0.08333, 0.3958, 0.08333, 0.3958, 0.08333, 0.4167, 0.08333, 0.4167, 0.1667, 0.3958, 0.1667, 0.3958, 0.1667, 0.4167, 0.1667, 0.4167, 0.25, 0.3958, 0.25, 0.3958, 0.25, 0.4167, 0.25, 0.4167, 0.3333, 0.3958, 0.3333, 0.3958, 0.3333, 0.4167, 0.3333, 0.4167, 0.4167, 0.3958, 0.4167, 0.3958, 0.4167, 0.4167, 0.4167, 0.4167, 0.5, 0.3958, 0.5, 0.4167, 0.5, 0.4375, 0.5, 0.4375, 0.5833, 0.4167, 0.5833, 0.4167, 0.5833, 0.4375, 0.5833, 0.4375, 0.6667, 0.4167, 0.6667, 0.4167, 0.6667, 0.4375, 0.6667, 0.4375, 0.75, 0.4167, 0.75, 0.4167, 0.75, 0.4375, 0.75, 0.4375, 0.8333, 0.4167, 0.8333, 0.4167, 0.8333, 0.4375, 0.8333, 0.4375, 0.9167, 0.4167, 0.9167, 0.4167, 0.9167, 0.4375, 0.9167, 0.4375, 1.0, 0.4167, 1.0, 0.4167, 2.22e-16, 0.4375, 2.22e-16, 0.4375, 0.08333, 0.4167, 0.08333, 0.4167, 0.08333, 0.4375, 0.08333, 0.4375, 0.1667, 0.4167, 0.1667, 0.4167, 0.1667, 0.4375, 0.1667, 0.4375, 0.25, 0.4167, 0.25, 0.4167, 0.25, 0.4375, 0.25, 0.4375, 0.3333, 0.4167, 0.3333, 0.4167, 0.3333, 0.4375, 0.3333, 0.4375, 0.4167, 0.4167, 0.4167, 0.4167, 0.4167, 0.4375, 0.4167, 0.4375, 0.5, 0.4167, 0.5, 0.4375, 0.5, 0.4583, 0.5, 0.4583, 0.5833, 0.4375, 0.5833, 0.4375, 0.5833, 0.4583, 0.5833, 0.4583, 0.6667, 0.4375, 0.6667, 0.4375, 0.6667, 0.4583, 0.6667, 0.4583, 0.75, 0.4375, 0.75, 0.4375, 0.75, 0.4583, 0.75, 0.4583, 0.8333, 0.4375, 0.8333, 0.4375, 0.8333, 0.4583, 0.8333, 0.4583, 0.9167, 0.4375, 0.9167, 0.4375, 0.9167, 0.4583, 0.9167, 0.4583, 1.0, 0.4375, 1.0, 0.4375, 2.22e-16, 0.4583, 2.22e-16, 0.4583, 0.08333, 0.4375, 0.08333, 0.4375, 0.08333, 0.4583, 0.08333, 0.4583, 0.1667, 0.4375, 0.1667, 0.4375, 0.1667, 0.4583, 0.1667, 0.4583, 0.25, 0.4375, 0.25, 0.4375, 0.25, 0.4583, 0.25, 0.4583, 0.3333, 0.4375, 0.3333, 0.4375, 0.3333, 0.4583, 0.3333, 0.4583, 0.4167, 0.4375, 0.4167, 0.4375, 0.4167, 0.4583, 0.4167, 0.4583, 0.5, 0.4375, 0.5, 0.4583, 0.5, 0.4792, 0.5, 0.4792, 0.5833, 0.4583, 0.5833, 0.4583, 0.5833, 0.4792, 0.5833, 0.4792, 0.6667, 0.4583, 0.6667, 0.4583, 0.6667, 0.4792, 0.6667, 0.4792, 0.75, 0.4583, 0.75, 0.4583, 0.75, 0.4792, 0.75, 0.4792, 0.8333, 0.4583, 0.8333, 0.4583, 0.8333, 0.4792, 0.8333, 0.4792, 0.9167, 0.4583, 0.9167, 0.4583, 0.9167, 0.4792, 0.9167, 0.4792, 1.0, 0.4583, 1.0, 0.4583, 2.22e-16, 0.4792, 2.22e-16, 0.4792, 0.08333, 0.4583, 0.08333, 0.4583, 0.08333, 0.4792, 0.08333, 0.4792, 0.1667, 0.4583, 0.1667, 0.4583, 0.1667, 0.4792, 0.1667, 0.4792, 0.25, 0.4583, 0.25, 0.4583, 0.25, 0.4792, 0.25, 0.4792, 0.3333, 0.4583, 0.3333, 0.4583, 0.3333, 0.4792, 0.3333, 0.4792, 0.4167, 0.4583, 0.4167, 0.4583, 0.4167, 0.4792, 0.4167, 0.4792, 0.5, 0.4583, 0.5, 0.4792, 0.5, 0.5, 0.5, 0.5, 0.5833, 0.4792, 0.5833, 0.4792, 0.5833, 0.5, 0.5833, 0.5, 0.6667, 0.4792, 0.6667, 0.4792, 0.6667, 0.5, 0.6667, 0.5, 0.75, 0.4792, 0.75, 0.4792, 0.75, 0.5, 0.75, 0.5, 0.8333, 0.4792, 0.8333, 0.4792, 0.8333, 0.5, 0.8333, 0.5, 0.9167, 0.4792, 0.9167, 0.4792, 0.9167, 0.5, 0.9167, 0.5, 1.0, 0.4792, 1.0, 0.4792, 2.22e-16, 0.5, 2.22e-16, 0.5, 0.08333, 0.4792, 0.08333, 0.4792, 0.08333, 0.5, 0.08333, 0.5, 0.1667, 0.4792, 0.1667, 0.4792, 0.1667, 0.5, 0.1667, 0.5, 0.25, 0.4792, 0.25, 0.4792, 0.25, 0.5, 0.25, 0.5, 0.3333, 0.4792, 0.3333, 0.4792, 0.3333, 0.5, 0.3333, 0.5, 0.4167, 0.4792, 0.4167, 0.4792, 0.4167, 0.5, 0.4167, 0.5, 0.5, 0.4792, 0.5])
me_torus_001.update()

# ---- objects
ob_cylinder = bpy.data.objects.new('Cylinder', me_cylinder_001)
ob_torus_001 = bpy.data.objects.new('Torus.001', me_torus_001)
ob_point_003 = bpy.data.objects.new('Point.003', light_point_005)
ob_point_002 = bpy.data.objects.new('Point.002', light_point_004)
ob_camera = bpy.data.objects.new('Camera', cam_camera)

# ---- transforms, parenting, visibility, modifiers, constraints
ob_cylinder.location = (0.0, 0.0, 0.2345)
ob_torus_001.location = (0.0, 0.0, 1.143)
ob_torus_001.rotation_euler = (-0.0, 1.571, 0.0)
ob_point_003.location = (-1.502, 6.73, 3.638)
ob_point_003.rotation_euler = (0.0, -0.0, 1.047)
ob_point_003.lineart.crease_threshold = 0.0
ob_point_002.location = (-1.502, 6.73, 1.718)
ob_point_002.rotation_euler = (0.0, -0.0, 1.047)
ob_point_002.lineart.crease_threshold = 0.0
ob_camera.location = (-10.41, -10.34, 11.66)
ob_camera.rotation_euler = (1.047, 0.0, -0.7854)
ob_camera.lock_rotations_4d = False
ob_camera.empty_display_type = 'ARROWS'
ob_camera.color = (0.0, 0.0, 0.0, 0.0)
ob_camera.hide_render = True
ob_camera.display_type = 'WIRE'
ob_camera.lineart.crease_threshold = 0.0

# ---- collection membership
scene.collection.objects.link(ob_cylinder)
scene.collection.objects.link(ob_torus_001)
col_collection_1.objects.link(ob_point_003)
col_collection_1.objects.link(ob_point_002)
col_collection_1.objects.link(ob_camera)

# ---- scene / render settings (as saved in the file)
scene.camera = ob_camera
scene.frame_start = 1; scene.frame_end = 250; scene.frame_set(1)
scene.render.engine = 'BLENDER_EEVEE_NEXT'
scene.render.image_settings.compression = 90
scene.render.resolution_x = 1440
scene.render.resolution_y = 1440
scene.render.resolution_percentage = 50
scene.render.dither_intensity = 0.0
scene.render.film_transparent = True
scene.render.bake_margin = 2
scene.render.bake_bias = 0.0
scene.cycles.use_denoising = False
scene.cycles.samples = 10
scene.cycles.sampling_pattern = 'TABULATED_SOBOL'
scene.cycles.light_sampling_threshold = 0.0
scene.cycles.use_adaptive_sampling = False
scene.cycles.use_light_tree = False
scene.cycles.blur_glossy = 0.0
scene.cycles.volume_bounces = 1
scene.cycles.pixel_filter_type = 'GAUSSIAN'
scene.cycles.sample_clamp_indirect = 0.0
scene.view_settings.view_transform = 'Standard'
bpy.context.view_layer.update()
